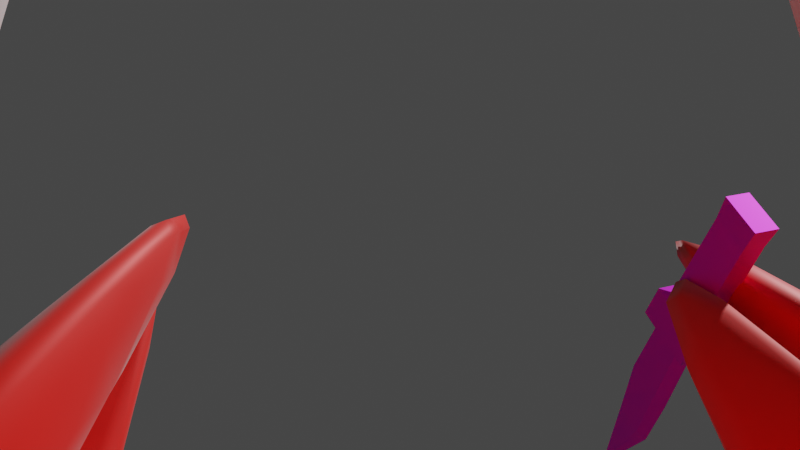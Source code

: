 # Source: stabbycrab.blend  (saved by Blender 2.82.7; exported with 4.5.12 LTS)
import bpy
from mathutils import Matrix  # noqa: F401  (used for matrix-valued properties, if any)

bpy.ops.wm.read_factory_settings(use_empty=True)
scene = bpy.context.scene
scene.name = 'Scene'

# ---- collections
col_collection = bpy.data.collections.new('Collection'); scene.collection.children.link(col_collection)

# ---- images (referenced by path relative to the original .blend; pixels are not part of the script)
import os
ASSET_DIR = os.environ.get("B2B_ASSET_DIR", "")  # directory of the original .blend (textures are referenced by path, not embedded)
HERE = os.path.dirname(os.path.abspath(__file__))  # packed textures are extracted next to this script under _unpacked/

def load_image(name, relpath, width, height, colorspace="sRGB"):
    """Load a texture the original file referenced (path relative to the .blend, or extracted next to this script)."""
    p = next((c for c in (os.path.join(HERE, relpath), os.path.join(ASSET_DIR, relpath)) if relpath and os.path.exists(c)), "")
    if p:
        img = bpy.data.images.load(p, check_existing=True)
        img.name = name
    else:  # same state as the original file: an image datablock whose file is absent (Cycles renders it pink)
        img = bpy.data.images.new(name, width, height)
        img.source = "FILE"
        img.filepath = "//" + (relpath or name)
    img.colorspace_settings.name = colorspace
    return img
img_knife_hilt = load_image('knife_hilt', 'knife_hilt.png', 1024, 1024, 'sRGB')

# ---- materials (node trees are filled in below, after node groups)
mat_crabshell = bpy.data.materials.new('crabshell')
mat_crabshell.use_transparent_shadow = False
mat_material_001 = bpy.data.materials.new('Material.001')
mat_material_001.use_transparent_shadow = False
mat_material_002 = bpy.data.materials.new('Material.002')
mat_material_002.use_transparent_shadow = False
mat_eyebrow = bpy.data.materials.new('Eyebrow')
mat_eyebrow.use_transparent_shadow = False
mat_knife = bpy.data.materials.new('knife')
mat_knife.use_transparent_shadow = False

# ---- material node trees
mat_crabshell.use_nodes = True; mat_crabshell.node_tree.nodes.clear()
_N = mat_crabshell.node_tree.nodes; _L = mat_crabshell.node_tree.links
n0 = _N.new('ShaderNodeOutputMaterial'); n0.name = 'Material Output'; n0.location = (300, 300)
n1 = _N.new('ShaderNodeBsdfPrincipled'); n1.name = 'Principled BSDF'; n1.location = (10, 300)
n1.distribution = 'GGX'
n1.subsurface_method = 'BURLEY'
n1.inputs[0].default_value = (1.0, 0.007629, 0.0, 1.0)
n1.inputs[2].default_value = 0.5333
n1.inputs[3].default_value = 1.45
n1.inputs[13].default_value = 1.0
n1.inputs[14].default_value = (1.0, 0.1234, 0.1167, 1.0)
n1.inputs[24].default_value = 0.2
n1.inputs[27].default_value = (0.0, 0.0, 0.0, 1.0)
n1.inputs[28].default_value = 1.0
_L.new(n1.outputs[0], n0.inputs[0])
n0.is_active_output = True
mat_material_001.use_nodes = True; mat_material_001.node_tree.nodes.clear()
_N = mat_material_001.node_tree.nodes; _L = mat_material_001.node_tree.links
n0 = _N.new('ShaderNodeOutputMaterial'); n0.name = 'Material Output'; n0.location = (300, 300)
n1 = _N.new('ShaderNodeBsdfPrincipled'); n1.name = 'Principled BSDF'; n1.location = (10, 300)
n1.distribution = 'GGX'
n1.subsurface_method = 'BURLEY'
n1.inputs[3].default_value = 1.45
n1.inputs[27].default_value = (0.0, 0.0, 0.0, 1.0)
n1.inputs[28].default_value = 1.0
_L.new(n1.outputs[0], n0.inputs[0])
n0.is_active_output = True
mat_material_002.use_nodes = True; mat_material_002.node_tree.nodes.clear()
_N = mat_material_002.node_tree.nodes; _L = mat_material_002.node_tree.links
n0 = _N.new('ShaderNodeOutputMaterial'); n0.name = 'Material Output'; n0.location = (300, 300)
n1 = _N.new('ShaderNodeBsdfPrincipled'); n1.name = 'Principled BSDF'; n1.location = (10, 300)
n1.distribution = 'GGX'
n1.subsurface_method = 'BURLEY'
n1.inputs[0].default_value = (0.0, 0.0, 0.0, 1.0)
n1.inputs[3].default_value = 1.45
n1.inputs[13].default_value = 0.0
n1.inputs[27].default_value = (0.0, 0.0, 0.0, 1.0)
n1.inputs[28].default_value = 1.0
_L.new(n1.outputs[0], n0.inputs[0])
n0.is_active_output = True
mat_eyebrow.use_nodes = True; mat_eyebrow.node_tree.nodes.clear()
_N = mat_eyebrow.node_tree.nodes; _L = mat_eyebrow.node_tree.links
n0 = _N.new('ShaderNodeOutputMaterial'); n0.name = 'Material Output'; n0.location = (300, 300)
n1 = _N.new('ShaderNodeBsdfPrincipled'); n1.name = 'Principled BSDF'; n1.location = (10, 300)
n1.distribution = 'GGX'
n1.subsurface_method = 'BURLEY'
n1.inputs[0].default_value = (0.009526, 0.00455, 0.0008893, 1.0)
n1.inputs[3].default_value = 1.45
n1.inputs[13].default_value = 0.0
n1.inputs[27].default_value = (0.0, 0.0, 0.0, 1.0)
n1.inputs[28].default_value = 1.0
_L.new(n1.outputs[0], n0.inputs[0])
n0.is_active_output = True
mat_knife.use_nodes = True; mat_knife.node_tree.nodes.clear()
_N = mat_knife.node_tree.nodes; _L = mat_knife.node_tree.links
n0 = _N.new('ShaderNodeOutputMaterial'); n0.name = 'Material Output'; n0.location = (300, 300)
n1 = _N.new('ShaderNodeBsdfPrincipled'); n1.name = 'Principled BSDF'; n1.location = (10, 300)
n1.distribution = 'GGX'
n1.subsurface_method = 'BURLEY'
n1.inputs[1].default_value = 0.75
n1.inputs[3].default_value = 1.45
n1.inputs[13].default_value = 0.8182
n1.inputs[27].default_value = (0.0, 0.0, 0.0, 1.0)
n1.inputs[28].default_value = 1.0
n2 = _N.new('ShaderNodeTexImage'); n2.name = 'Image Texture'; n2.location = (-274, 267)
n2.image = img_knife_hilt
_L.new(n1.outputs[0], n0.inputs[0])
_L.new(n2.outputs[0], n1.inputs[0])
n0.is_active_output = True

# ---- world
world_world = bpy.data.worlds.new('World'); scene.world = world_world
world_world.use_nodes = True; world_world.node_tree.nodes.clear()
_N = world_world.node_tree.nodes; _L = world_world.node_tree.links
n0 = _N.new('ShaderNodeOutputWorld'); n0.name = 'World Output'; n0.location = (300, 300)
n1 = _N.new('ShaderNodeBackground'); n1.name = 'Background'; n1.location = (10, 300)
n1.inputs[0].default_value = (0.05088, 0.05088, 0.05088, 1.0)
_L.new(n1.outputs[0], n0.inputs[0])
n0.is_active_output = True
world_world.color = (0.05088, 0.05088, 0.05088)
world_world.use_sun_shadow = False
world_world.sun_shadow_jitter_overblur = 0.0

# ---- cameras
cam_camera = bpy.data.cameras.new('Camera')
cam_camera.clip_end = 100.0
cam_camera.lens = 44.0
cam_camera.ortho_scale = 7.314

# ---- meshes
me_cube_001 = bpy.data.meshes.new('Cube.001')
me_cube_001.from_pydata([(-0.8595, -0.8599, -0.9582), (-0.2463, -0.2405, 0.8193), (-0.8558, 0.8558, -0.9545), (-0.2463, 0.2463, 0.8193), (0.8597, -0.8597, -0.9584), (0.2405, -0.2405, 0.8193), (0.8599, 0.8595, -0.9582), (0.2405, 0.2463, 0.8193), (-0.9206, -0.9239, -0.6896), (-0.8986, 0.8986, -0.6673), (0.9239, 0.9206, -0.6896), (0.922, -0.922, -0.691), (-0.8821, -0.8773, -0.2593), (-0.8794, 0.8794, -0.2565), (0.8773, 0.8821, -0.2593), (0.8771, -0.8771, -0.2594), (-0.6604, -0.6546, 0.3556), (-0.6602, 0.6602, 0.3558), (0.6546, 0.6604, 0.3556), (0.6546, -0.6546, 0.3556), (-1.109, -0.002122, -0.9663), (-0.3028, 0.003505, 0.8361), (1.111, -3.319e-05, -0.9679), (0.2958, 0.003506, 0.8361), (1.287, 0.0002333, -0.6913), (-1.271, -0.01649, -0.6781), (1.229, 0.003131, -0.2594), (-1.233, 0.001082, -0.2578), (0.9155, 0.003479, 0.3563), (-0.9224, 0.003388, 0.3564), (0.002122, 1.109, -0.9663), (-0.003505, 0.3028, 0.8361), (3.319e-05, -1.111, -0.9679), (-0.003506, -0.2958, 0.8361), (-0.0002333, -1.287, -0.6913), (0.01649, 1.271, -0.6781), (-0.003131, -1.229, -0.2594), (-0.001082, 1.233, -0.2578), (-0.003479, -0.9155, 0.3563), (-0.003388, 0.9224, 0.3564), (-0.003656, 0.003656, 0.8839), (0.0002244, -0.0002244, -0.9949)], [], [(29, 21, 3, 17), (39, 31, 7, 18), (28, 23, 5, 19), (38, 33, 1, 16), (41, 22, 4, 32), (40, 21, 1, 33), (32, 34, 8, 0), (22, 24, 11, 4), (30, 35, 10, 6), (20, 25, 9, 2), (34, 36, 12, 8), (24, 26, 15, 11), (35, 37, 14, 10), (25, 27, 13, 9), (36, 38, 16, 12), (26, 28, 19, 15), (37, 39, 18, 14), (27, 29, 17, 13), (12, 16, 29, 27), (14, 18, 28, 26), (8, 12, 27, 25), (10, 14, 26, 24), (0, 8, 25, 20), (6, 10, 24, 22), (31, 3, 21, 40), (30, 6, 22, 41), (18, 7, 23, 28), (16, 1, 21, 29), (2, 30, 41, 20), (7, 31, 40, 23), (13, 17, 39, 37), (15, 19, 38, 36), (9, 13, 37, 35), (11, 15, 36, 34), (2, 9, 35, 30), (4, 11, 34, 32), (23, 40, 33, 5), (20, 41, 32, 0), (19, 5, 33, 38), (17, 3, 31, 39)])
me_cube_001.polygons.foreach_set('use_smooth', [True] * 40)
_uv = me_cube_001.uv_layers.new(name='UVMap')
_uv.uv.foreach_set('vector', [0.5365, 0.125, 0.625, 0.125, 0.625, 0.25, 0.5365, 0.25, 0.5365, 0.375, 0.625, 0.375, 0.625, 0.5, 0.5365, 0.5, 0.5365, 0.625, 0.625, 0.625, 0.625, 0.75, 0.5365, 0.75, 0.5365, 0.875, 0.625, 0.875, 0.625, 1.0, 0.5365, 1.0, 0.25, 0.625, 0.375, 0.625, 0.375, 0.75, 0.25, 0.75, 0.75, 0.625, 0.875, 0.625, 0.875, 0.75, 0.75, 0.75, 0.375, 0.875, 0.4116, 0.875, 0.4116, 1.0, 0.375, 1.0, 0.375, 0.625, 0.4116, 0.625, 0.4116, 0.75, 0.375, 0.75, 0.375, 0.375, 0.4116, 0.375, 0.4116, 0.5, 0.375, 0.5, 0.375, 0.125, 0.4116, 0.125, 0.4116, 0.25, 0.375, 0.25, 0.4116, 0.875, 0.4621, 0.875, 0.4621, 1.0, 0.4116, 1.0, 0.4116, 0.625, 0.4621, 0.625, 0.4621, 0.75, 0.4116, 0.75, 0.4116, 0.375, 0.4621, 0.375, 0.4621, 0.5, 0.4116, 0.5, 0.4116, 0.125, 0.4621, 0.125, 0.4621, 0.25, 0.4116, 0.25, 0.4621, 0.875, 0.5365, 0.875, 0.5365, 1.0, 0.4621, 1.0, 0.4621, 0.625, 0.5365, 0.625, 0.5365, 0.75, 0.4621, 0.75, 0.4621, 0.375, 0.5365, 0.375, 0.5365, 0.5, 0.4621, 0.5, 0.4621, 0.125, 0.5365, 0.125, 0.5365, 0.25, 0.4621, 0.25, 0.4621, 0.0, 0.5365, 0.0, 0.5365, 0.125, 0.4621, 0.125, 0.4621, 0.5, 0.5365, 0.5, 0.5365, 0.625, 0.4621, 0.625, 0.4116, 0.0, 0.4621, 0.0, 0.4621, 0.125, 0.4116, 0.125, 0.4116, 0.5, 0.4621, 0.5, 0.4621, 0.625, 0.4116, 0.625, 0.375, 0.0, 0.4116, 0.0, 0.4116, 0.125, 0.375, 0.125, 0.375, 0.5, 0.4116, 0.5, 0.4116, 0.625, 0.375, 0.625, 0.75, 0.5, 0.875, 0.5, 0.875, 0.625, 0.75, 0.625, 0.25, 0.5, 0.375, 0.5, 0.375, 0.625, 0.25, 0.625, 0.5365, 0.5, 0.625, 0.5, 0.625, 0.625, 0.5365, 0.625, 0.5365, 0.0, 0.625, 0.0, 0.625, 0.125, 0.5365, 0.125, 0.125, 0.5, 0.25, 0.5, 0.25, 0.625, 0.125, 0.625, 0.625, 0.5, 0.75, 0.5, 0.75, 0.625, 0.625, 0.625, 0.4621, 0.25, 0.5365, 0.25, 0.5365, 0.375, 0.4621, 0.375, 0.4621, 0.75, 0.5365, 0.75, 0.5365, 0.875, 0.4621, 0.875, 0.4116, 0.25, 0.4621, 0.25, 0.4621, 0.375, 0.4116, 0.375, 0.4116, 0.75, 0.4621, 0.75, 0.4621, 0.875, 0.4116, 0.875, 0.375, 0.25, 0.4116, 0.25, 0.4116, 0.375, 0.375, 0.375, 0.375, 0.75, 0.4116, 0.75, 0.4116, 0.875, 0.375, 0.875, 0.625, 0.625, 0.75, 0.625, 0.75, 0.75, 0.625, 0.75, 0.125, 0.625, 0.25, 0.625, 0.25, 0.75, 0.125, 0.75, 0.5365, 0.75, 0.625, 0.75, 0.625, 0.875, 0.5365, 0.875, 0.5365, 0.25, 0.625, 0.25, 0.625, 0.375, 0.5365, 0.375])
me_cube_001.materials.append(mat_crabshell)
me_cube_001.use_remesh_fix_poles = True
me_cube_001.use_remesh_preserve_attributes = False
me_cube_001.use_mirror_vertex_groups = False
me_cube_001.update()
me_cube_001.normals_split_custom_set([tuple(v) for v in zip(*[iter([-0.7939, 0.0008981, 0.6081, -0.4107, 0.03734, 0.911, -0.339, 0.3371, 0.8783, -0.5596, 0.5596, 0.6113, -0.0008981, 0.7939, 0.6081, 0.03688, 0.4107, 0.911, 0.3369, 0.3386, 0.8786, 0.5589, 0.5586, 0.6129, 0.7932, 0.0002893, 0.609, 0.4104, -0.03604, 0.9112, 0.3392, -0.336, 0.8787, 0.5585, -0.5585, 0.6133, -0.0002894, -0.7932, 0.609, -0.03649, -0.4104, 0.9112, -0.3362, -0.3395, 0.8785, -0.5586, -0.5589, 0.6129, -0.0009723, 0.0009723, -1.0, 0.6201, 0.1314, -0.7735, 0.3923, -0.3923, -0.832, -0.1314, -0.6201, -0.7735, -0.0002312, 0.0002311, 1.0, -0.4107, 0.03734, 0.911, -0.3362, -0.3395, 0.8785, -0.03649, -0.4104, 0.9112, -0.1314, -0.6201, -0.7735, 0.02538, -0.99, -0.1389, -0.7027, -0.6909, -0.17, -0.5358, -0.4012, -0.7429, 0.6201, 0.1314, -0.7735, 0.9897, 0.02355, -0.1413, 0.6912, -0.7064, -0.1522, 0.3923, -0.3923, -0.832, 0.1225, 0.5853, -0.8015, 0.0009772, 0.9886, -0.1504, 0.7034, 0.6972, -0.1383, 0.5286, 0.4107, -0.7429, -0.6063, 0.1561, -0.7798, -0.9922, -0.002341, -0.1242, -0.6998, 0.6998, -0.1435, -0.4123, 0.5785, -0.7039, 0.02538, -0.99, -0.1389, -0.0008555, -0.9576, 0.2882, -0.6793, -0.6753, 0.2872, -0.7027, -0.6909, -0.17, 0.9897, 0.02355, -0.1413, 0.9571, 0.0008482, 0.2899, 0.6763, -0.6763, 0.292, 0.6912, -0.7064, -0.1522, 0.0009772, 0.9886, -0.1504, -0.008589, 0.9625, 0.2711, 0.676, 0.68, 0.2839, 0.7034, 0.6972, -0.1383, -0.9922, -0.002341, -0.1242, -0.9654, 0.008623, 0.2607, -0.6837, 0.6837, 0.2549, -0.6998, 0.6998, -0.1435, -0.0008555, -0.9576, 0.2882, -0.0002894, -0.7932, 0.609, -0.5586, -0.5589, 0.6129, -0.6793, -0.6753, 0.2872, 0.9571, 0.0008482, 0.2899, 0.7932, 0.0002893, 0.609, 0.5585, -0.5585, 0.6133, 0.6763, -0.6763, 0.292, -0.008589, 0.9625, 0.2711, -0.0008981, 0.7939, 0.6081, 0.5589, 0.5586, 0.6129, 0.676, 0.68, 0.2839, -0.9654, 0.008623, 0.2607, -0.7939, 0.0008981, 0.6081, -0.5596, 0.5596, 0.6113, -0.6837, 0.6837, 0.2549, -0.6793, -0.6753, 0.2872, -0.5586, -0.5589, 0.6129, -0.7939, 0.0008981, 0.6081, -0.9654, 0.008623, 0.2607, 0.676, 0.68, 0.2839, 0.5589, 0.5586, 0.6129, 0.7932, 0.0002893, 0.609, 0.9571, 0.0008482, 0.2899, -0.7027, -0.6909, -0.17, -0.6793, -0.6753, 0.2872, -0.9654, 0.008623, 0.2607, -0.9922, -0.002341, -0.1242, 0.7034, 0.6972, -0.1383, 0.676, 0.68, 0.2839, 0.9571, 0.0008482, 0.2899, 0.9897, 0.02355, -0.1413, -0.5358, -0.4012, -0.7429, -0.7027, -0.6909, -0.17, -0.9922, -0.002341, -0.1242, -0.6063, 0.1561, -0.7798, 0.5286, 0.4107, -0.7429, 0.7034, 0.6972, -0.1383, 0.9897, 0.02355, -0.1413, 0.6201, 0.1314, -0.7735, 0.03688, 0.4107, 0.911, -0.339, 0.3371, 0.8783, -0.4107, 0.03734, 0.911, -0.0002312, 0.0002311, 1.0, 0.1225, 0.5853, -0.8015, 0.5286, 0.4107, -0.7429, 0.6201, 0.1314, -0.7735, -0.0009723, 0.0009723, -1.0, 0.5589, 0.5586, 0.6129, 0.3369, 0.3386, 0.8786, 0.4104, -0.03604, 0.9112, 0.7932, 0.0002893, 0.609, -0.5586, -0.5589, 0.6129, -0.3362, -0.3395, 0.8785, -0.4107, 0.03734, 0.911, -0.7939, 0.0008981, 0.6081, -0.4123, 0.5785, -0.7039, 0.1225, 0.5853, -0.8015, -0.0009723, 0.0009723, -1.0, -0.6063, 0.1561, -0.7798, 0.3369, 0.3386, 0.8786, 0.03688, 0.4107, 0.911, -0.0002312, 0.0002311, 1.0, 0.4104, -0.03604, 0.9112, -0.6837, 0.6837, 0.2549, -0.5596, 0.5596, 0.6113, -0.0008981, 0.7939, 0.6081, -0.008589, 0.9625, 0.2711, 0.6763, -0.6763, 0.292, 0.5585, -0.5585, 0.6133, -0.0002894, -0.7932, 0.609, -0.0008555, -0.9576, 0.2882, -0.6998, 0.6998, -0.1435, -0.6837, 0.6837, 0.2549, -0.008589, 0.9625, 0.2711, 0.0009772, 0.9886, -0.1504, 0.6912, -0.7064, -0.1522, 0.6763, -0.6763, 0.292, -0.0008555, -0.9576, 0.2882, 0.02538, -0.99, -0.1389, -0.4123, 0.5785, -0.7039, -0.6998, 0.6998, -0.1435, 0.0009772, 0.9886, -0.1504, 0.1225, 0.5853, -0.8015, 0.3923, -0.3923, -0.832, 0.6912, -0.7064, -0.1522, 0.02538, -0.99, -0.1389, -0.1314, -0.6201, -0.7735, 0.4104, -0.03604, 0.9112, -0.0002312, 0.0002311, 1.0, -0.03649, -0.4104, 0.9112, 0.3392, -0.336, 0.8787, -0.6063, 0.1561, -0.7798, -0.0009723, 0.0009723, -1.0, -0.1314, -0.6201, -0.7735, -0.5358, -0.4012, -0.7429, 0.5585, -0.5585, 0.6133, 0.3392, -0.336, 0.8787, -0.03649, -0.4104, 0.9112, -0.0002894, -0.7932, 0.609, -0.5596, 0.5596, 0.6113, -0.339, 0.3371, 0.8783, 0.03688, 0.4107, 0.911, -0.0008981, 0.7939, 0.6081])] * 3)])
me_cube_002 = bpy.data.meshes.new('Cube.002')
me_cube_002.from_pydata([(-0.3246, -0.4446, -0.8421), (0.2158, -1.17, 0.9805), (-0.3246, 0.2071, -0.8421), (0.2158, -0.003911, 0.9805), (0.3271, -0.4446, -0.8421), (1.381, -1.17, 0.9805), (0.3271, 0.2071, -0.8421), (1.381, -0.003911, 0.9805), (-0.2367, -0.7994, -0.6009), (-0.2367, 0.07327, -0.6009), (0.636, 0.07327, -0.6009), (0.636, -0.7994, -0.6009), (0.01276, -1.291, 0.3003), (0.01276, 0.1265, 0.3003), (1.43, 0.1265, 0.3003), (1.43, -1.291, 0.3003), (0.1281, -1.243, 0.7428), (0.1281, 0.0784, 0.7428), (1.449, 0.0784, 0.7428), (1.449, -1.243, 0.7428), (-0.1128, 0.06098, -0.1907), (1.115, 0.06098, -0.1907), (1.115, -1.167, -0.1907), (-0.1128, -1.167, -0.1907), (0.02773, 0.1974, -0.8816), (0.7797, 0.02074, 0.9945), (0.02773, -0.4572, -0.8816), (0.7797, -1.177, 0.9945), (0.2183, -0.9647, -0.6009), (0.2183, 0.2815, -0.6009), (0.6996, -1.593, 0.3003), (0.6996, 0.4372, 0.3003), (0.7797, -1.536, 0.7428), (0.7797, 0.3801, 0.7428), (0.4933, 0.3284, -0.1907), (0.4933, -1.415, -0.1907), (-0.2996, -0.1299, -0.8816), (0.1809, -0.578, 0.9945), (0.355, -0.1299, -0.8816), (1.378, -0.578, 0.9945), (0.8414, -0.3416, -0.6009), (-0.4048, -0.3416, -0.6009), (1.715, -0.5778, 0.3003), (-0.3154, -0.5778, 0.3003), (1.738, -0.578, 0.7428), (-0.1784, -0.578, 0.7428), (-0.3783, -0.5432, -0.1907), (1.365, -0.5432, -0.1907), (0.8095, -0.5918, 1.037), (-0.09216, 0.08349, -1.0)], [], [(45, 37, 3, 17), (33, 25, 7, 18), (44, 39, 5, 19), (32, 27, 1, 16), (49, 38, 4, 26), (48, 37, 1, 27), (26, 28, 8, 0), (38, 40, 11, 4), (24, 29, 10, 6), (36, 41, 9, 2), (35, 30, 12, 23), (47, 42, 15, 22), (34, 31, 14, 21), (46, 43, 13, 20), (30, 32, 16, 12), (42, 44, 19, 15), (31, 33, 18, 14), (43, 45, 17, 13), (41, 46, 20, 9), (29, 34, 21, 10), (40, 47, 22, 11), (28, 35, 23, 8), (11, 22, 35, 28), (9, 20, 34, 29), (13, 17, 33, 31), (15, 19, 32, 30), (20, 13, 31, 34), (22, 15, 30, 35), (2, 9, 29, 24), (4, 11, 28, 26), (39, 48, 27, 5), (36, 49, 26, 0), (19, 5, 27, 32), (17, 3, 25, 33), (2, 24, 49, 36), (7, 25, 48, 39), (10, 21, 47, 40), (8, 23, 46, 41), (12, 16, 45, 43), (14, 18, 44, 42), (23, 12, 43, 46), (21, 14, 42, 47), (0, 8, 41, 36), (6, 10, 40, 38), (25, 3, 37, 48), (24, 6, 38, 49), (18, 7, 39, 44), (16, 1, 37, 45)])
me_cube_002.polygons.foreach_set('use_smooth', [True] * 48)
_uv = me_cube_002.uv_layers.new(name='UVMap')
_uv.uv.foreach_set('vector', [0.6072, 0.125, 0.625, 0.125, 0.625, 0.25, 0.6072, 0.25, 0.6072, 0.375, 0.625, 0.375, 0.625, 0.5, 0.6072, 0.5, 0.6072, 0.625, 0.625, 0.625, 0.625, 0.75, 0.6072, 0.75, 0.6072, 0.875, 0.625, 0.875, 0.625, 1.0, 0.6072, 1.0, 0.25, 0.625, 0.375, 0.625, 0.375, 0.75, 0.25, 0.75, 0.75, 0.625, 0.875, 0.625, 0.875, 0.75, 0.75, 0.75, 0.375, 0.875, 0.409, 0.875, 0.409, 1.0, 0.375, 1.0, 0.375, 0.625, 0.409, 0.625, 0.409, 0.75, 0.375, 0.75, 0.375, 0.375, 0.409, 0.375, 0.409, 0.5, 0.375, 0.5, 0.375, 0.125, 0.409, 0.125, 0.409, 0.25, 0.375, 0.25, 0.4336, 0.875, 0.5252, 0.875, 0.5252, 1.0, 0.4336, 1.0, 0.4336, 0.625, 0.5252, 0.625, 0.5252, 0.75, 0.4336, 0.75, 0.4336, 0.375, 0.5252, 0.375, 0.5252, 0.5, 0.4336, 0.5, 0.4336, 0.125, 0.5252, 0.125, 0.5252, 0.25, 0.4336, 0.25, 0.5252, 0.875, 0.6072, 0.875, 0.6072, 1.0, 0.5252, 1.0, 0.5252, 0.625, 0.6072, 0.625, 0.6072, 0.75, 0.5252, 0.75, 0.5252, 0.375, 0.6072, 0.375, 0.6072, 0.5, 0.5252, 0.5, 0.5252, 0.125, 0.6072, 0.125, 0.6072, 0.25, 0.5252, 0.25, 0.409, 0.125, 0.4336, 0.125, 0.4336, 0.25, 0.409, 0.25, 0.409, 0.375, 0.4336, 0.375, 0.4336, 0.5, 0.409, 0.5, 0.409, 0.625, 0.4336, 0.625, 0.4336, 0.75, 0.409, 0.75, 0.409, 0.875, 0.4336, 0.875, 0.4336, 1.0, 0.409, 1.0, 0.409, 0.75, 0.4336, 0.75, 0.4336, 0.875, 0.409, 0.875, 0.409, 0.25, 0.4336, 0.25, 0.4336, 0.375, 0.409, 0.375, 0.5252, 0.25, 0.6072, 0.25, 0.6072, 0.375, 0.5252, 0.375, 0.5252, 0.75, 0.6072, 0.75, 0.6072, 0.875, 0.5252, 0.875, 0.4336, 0.25, 0.5252, 0.25, 0.5252, 0.375, 0.4336, 0.375, 0.4336, 0.75, 0.5252, 0.75, 0.5252, 0.875, 0.4336, 0.875, 0.375, 0.25, 0.409, 0.25, 0.409, 0.375, 0.375, 0.375, 0.375, 0.75, 0.409, 0.75, 0.409, 0.875, 0.375, 0.875, 0.625, 0.625, 0.75, 0.625, 0.75, 0.75, 0.625, 0.75, 0.125, 0.625, 0.25, 0.625, 0.25, 0.75, 0.125, 0.75, 0.6072, 0.75, 0.625, 0.75, 0.625, 0.875, 0.6072, 0.875, 0.6072, 0.25, 0.625, 0.25, 0.625, 0.375, 0.6072, 0.375, 0.125, 0.5, 0.25, 0.5, 0.25, 0.625, 0.125, 0.625, 0.625, 0.5, 0.75, 0.5, 0.75, 0.625, 0.625, 0.625, 0.409, 0.5, 0.4336, 0.5, 0.4336, 0.625, 0.409, 0.625, 0.409, 0.0, 0.4336, 0.0, 0.4336, 0.125, 0.409, 0.125, 0.5252, 0.0, 0.6072, 0.0, 0.6072, 0.125, 0.5252, 0.125, 0.5252, 0.5, 0.6072, 0.5, 0.6072, 0.625, 0.5252, 0.625, 0.4336, 0.0, 0.5252, 0.0, 0.5252, 0.125, 0.4336, 0.125, 0.4336, 0.5, 0.5252, 0.5, 0.5252, 0.625, 0.4336, 0.625, 0.375, 0.0, 0.409, 0.0, 0.409, 0.125, 0.375, 0.125, 0.375, 0.5, 0.409, 0.5, 0.409, 0.625, 0.375, 0.625, 0.75, 0.5, 0.875, 0.5, 0.875, 0.625, 0.75, 0.625, 0.25, 0.5, 0.375, 0.5, 0.375, 0.625, 0.25, 0.625, 0.6072, 0.5, 0.625, 0.5, 0.625, 0.625, 0.6072, 0.625, 0.6072, 0.0, 0.625, 0.0, 0.625, 0.125, 0.6072, 0.125])
me_cube_002.materials.append(mat_crabshell)
me_cube_002.use_remesh_fix_poles = True
me_cube_002.use_remesh_preserve_attributes = False
me_cube_002.use_mirror_vertex_groups = False
me_cube_002.update()
me_cube_004 = bpy.data.meshes.new('Cube.004')
me_cube_004.from_pydata([(-0.6166, -0.6166, -0.6166), (-0.6166, -0.6166, 0.6166), (-0.6166, 0.6166, -0.6166), (-0.6166, 0.6166, 0.6166), (0.6166, -0.6166, -0.6166), (0.6166, -0.6166, 0.6166), (0.6166, 0.6166, -0.6166), (0.6166, 0.6166, 0.6166), (-0.7125, -0.7125, 0.0), (-0.7125, 0.7125, 0.0), (0.7125, 0.7125, 0.0), (0.7125, -0.7125, 0.0), (0.0, 0.7125, -0.7125), (0.0, 0.7125, 0.7125), (0.0, -0.7125, -0.7125), (0.0, -0.7125, 0.7125), (0.0, -1.0, 0.0), (0.0, 1.0, 0.0), (-0.7125, 0.0, -0.7125), (-0.7125, 0.0, 0.7125), (0.7125, 0.0, -0.7125), (0.7125, 0.0, 0.7125), (1.0, 0.0, 0.0), (-1.0, 0.0, 0.0), (0.0, 0.0, 1.0), (0.0, 0.0, -1.0)], [], [(23, 19, 3, 9), (17, 13, 7, 10), (22, 21, 5, 11), (16, 15, 1, 8), (25, 20, 4, 14), (24, 19, 1, 15), (14, 16, 8, 0), (20, 22, 11, 4), (12, 17, 10, 6), (18, 23, 9, 2), (2, 9, 17, 12), (4, 11, 16, 14), (21, 24, 15, 5), (18, 25, 14, 0), (11, 5, 15, 16), (9, 3, 13, 17), (2, 12, 25, 18), (7, 13, 24, 21), (0, 8, 23, 18), (6, 10, 22, 20), (13, 3, 19, 24), (12, 6, 20, 25), (10, 7, 21, 22), (8, 1, 19, 23)])
me_cube_004.polygons.foreach_set('use_smooth', [True] * 24)
_uv = me_cube_004.uv_layers.new(name='UVMap')
_uv.uv.foreach_set('vector', [0.5, 0.125, 0.625, 0.125, 0.625, 0.25, 0.5, 0.25, 0.5, 0.375, 0.625, 0.375, 0.625, 0.5, 0.5, 0.5, 0.5, 0.625, 0.625, 0.625, 0.625, 0.75, 0.5, 0.75, 0.5, 0.875, 0.625, 0.875, 0.625, 1.0, 0.5, 1.0, 0.25, 0.625, 0.375, 0.625, 0.375, 0.75, 0.25, 0.75, 0.75, 0.625, 0.875, 0.625, 0.875, 0.75, 0.75, 0.75, 0.375, 0.875, 0.5, 0.875, 0.5, 1.0, 0.375, 1.0, 0.375, 0.625, 0.5, 0.625, 0.5, 0.75, 0.375, 0.75, 0.375, 0.375, 0.5, 0.375, 0.5, 0.5, 0.375, 0.5, 0.375, 0.125, 0.5, 0.125, 0.5, 0.25, 0.375, 0.25, 0.375, 0.25, 0.5, 0.25, 0.5, 0.375, 0.375, 0.375, 0.375, 0.75, 0.5, 0.75, 0.5, 0.875, 0.375, 0.875, 0.625, 0.625, 0.75, 0.625, 0.75, 0.75, 0.625, 0.75, 0.125, 0.625, 0.25, 0.625, 0.25, 0.75, 0.125, 0.75, 0.5, 0.75, 0.625, 0.75, 0.625, 0.875, 0.5, 0.875, 0.5, 0.25, 0.625, 0.25, 0.625, 0.375, 0.5, 0.375, 0.125, 0.5, 0.25, 0.5, 0.25, 0.625, 0.125, 0.625, 0.625, 0.5, 0.75, 0.5, 0.75, 0.625, 0.625, 0.625, 0.375, 0.0, 0.5, 0.0, 0.5, 0.125, 0.375, 0.125, 0.375, 0.5, 0.5, 0.5, 0.5, 0.625, 0.375, 0.625, 0.75, 0.5, 0.875, 0.5, 0.875, 0.625, 0.75, 0.625, 0.25, 0.5, 0.375, 0.5, 0.375, 0.625, 0.25, 0.625, 0.5, 0.5, 0.625, 0.5, 0.625, 0.625, 0.5, 0.625, 0.5, 0.0, 0.625, 0.0, 0.625, 0.125, 0.5, 0.125])
me_cube_004.materials.append(mat_material_001)
me_cube_004.use_remesh_fix_poles = True
me_cube_004.use_remesh_preserve_attributes = False
me_cube_004.use_mirror_vertex_groups = False
me_cube_004.update()
me_cube_005 = bpy.data.meshes.new('Cube.005')
me_cube_005.from_pydata([(-0.6166, -0.6166, -0.6166), (-0.6166, -0.6166, 0.6166), (-0.6166, 0.6166, -0.6166), (-0.6166, 0.6166, 0.6166), (0.6166, -0.6166, -0.6166), (0.6166, -0.6166, 0.6166), (0.6166, 0.6166, -0.6166), (0.6166, 0.6166, 0.6166), (-0.7125, -0.7125, 0.0), (-0.7125, 0.7125, 0.0), (0.7125, 0.7125, 0.0), (0.7125, -0.7125, 0.0), (0.0, 0.7125, -0.7125), (0.0, 0.7125, 0.7125), (0.0, -0.7125, -0.7125), (0.0, -0.7125, 0.7125), (0.0, -1.0, 0.0), (0.0, 1.0, 0.0), (-0.7125, 0.0, -0.7125), (-0.7125, 0.0, 0.7125), (0.7125, 0.0, -0.7125), (0.7125, 0.0, 0.7125), (1.0, 0.0, 0.0), (-1.0, 0.0, 0.0), (0.0, 0.0, 1.0), (0.0, 0.0, -1.0)], [], [(23, 19, 3, 9), (17, 13, 7, 10), (22, 21, 5, 11), (16, 15, 1, 8), (25, 20, 4, 14), (24, 19, 1, 15), (14, 16, 8, 0), (20, 22, 11, 4), (12, 17, 10, 6), (18, 23, 9, 2), (2, 9, 17, 12), (4, 11, 16, 14), (21, 24, 15, 5), (18, 25, 14, 0), (11, 5, 15, 16), (9, 3, 13, 17), (2, 12, 25, 18), (7, 13, 24, 21), (0, 8, 23, 18), (6, 10, 22, 20), (13, 3, 19, 24), (12, 6, 20, 25), (10, 7, 21, 22), (8, 1, 19, 23)])
me_cube_005.polygons.foreach_set('use_smooth', [True] * 24)
_uv = me_cube_005.uv_layers.new(name='UVMap')
_uv.uv.foreach_set('vector', [0.5, 0.125, 0.625, 0.125, 0.625, 0.25, 0.5, 0.25, 0.5, 0.375, 0.625, 0.375, 0.625, 0.5, 0.5, 0.5, 0.5, 0.625, 0.625, 0.625, 0.625, 0.75, 0.5, 0.75, 0.5, 0.875, 0.625, 0.875, 0.625, 1.0, 0.5, 1.0, 0.25, 0.625, 0.375, 0.625, 0.375, 0.75, 0.25, 0.75, 0.75, 0.625, 0.875, 0.625, 0.875, 0.75, 0.75, 0.75, 0.375, 0.875, 0.5, 0.875, 0.5, 1.0, 0.375, 1.0, 0.375, 0.625, 0.5, 0.625, 0.5, 0.75, 0.375, 0.75, 0.375, 0.375, 0.5, 0.375, 0.5, 0.5, 0.375, 0.5, 0.375, 0.125, 0.5, 0.125, 0.5, 0.25, 0.375, 0.25, 0.375, 0.25, 0.5, 0.25, 0.5, 0.375, 0.375, 0.375, 0.375, 0.75, 0.5, 0.75, 0.5, 0.875, 0.375, 0.875, 0.625, 0.625, 0.75, 0.625, 0.75, 0.75, 0.625, 0.75, 0.125, 0.625, 0.25, 0.625, 0.25, 0.75, 0.125, 0.75, 0.5, 0.75, 0.625, 0.75, 0.625, 0.875, 0.5, 0.875, 0.5, 0.25, 0.625, 0.25, 0.625, 0.375, 0.5, 0.375, 0.125, 0.5, 0.25, 0.5, 0.25, 0.625, 0.125, 0.625, 0.625, 0.5, 0.75, 0.5, 0.75, 0.625, 0.625, 0.625, 0.375, 0.0, 0.5, 0.0, 0.5, 0.125, 0.375, 0.125, 0.375, 0.5, 0.5, 0.5, 0.5, 0.625, 0.375, 0.625, 0.75, 0.5, 0.875, 0.5, 0.875, 0.625, 0.75, 0.625, 0.25, 0.5, 0.375, 0.5, 0.375, 0.625, 0.25, 0.625, 0.5, 0.5, 0.625, 0.5, 0.625, 0.625, 0.5, 0.625, 0.5, 0.0, 0.625, 0.0, 0.625, 0.125, 0.5, 0.125])
me_cube_005.materials.append(mat_material_002)
me_cube_005.use_remesh_fix_poles = True
me_cube_005.use_remesh_preserve_attributes = False
me_cube_005.use_mirror_vertex_groups = False
me_cube_005.update()
me_cube_006 = bpy.data.meshes.new('Cube.006')
me_cube_006.from_pydata([(0.3821, -0.9934, -0.8554), (0.3821, -0.9934, -0.2913), (0.4324, 0.5469, -0.6844), (0.4324, 0.5469, -0.2263), (0.9461, -0.9934, -0.8554), (0.9461, -0.9934, -0.2913), (0.8905, 0.5469, -0.6844), (0.8905, 0.5469, -0.2263), (0.3747, -0.1963, -0.3174), (0.3654, -1.042, -0.5901), (0.3747, -0.1963, 0.2554), (0.4239, 0.5905, -0.4651), (0.6615, 0.5905, -0.7027), (0.6615, 0.5905, -0.2275), (0.8991, 0.5905, -0.4651), (0.9476, -0.1963, -0.3174), (0.9476, -0.1963, 0.2554), (0.9633, -1.042, -0.5901), (0.6643, -1.042, -0.8891), (0.6643, -1.042, -0.2912), (0.6612, -0.1963, 0.3061), (0.6612, -0.1963, -0.3681), (0.665, -1.188, -0.6406), (0.9983, -0.1963, -0.031), (0.6617, 0.7214, -0.4944), (0.324, -0.1963, -0.031)], [], [(25, 10, 3, 11), (24, 13, 7, 14), (23, 16, 5, 17), (22, 19, 1, 9), (21, 15, 4, 18), (20, 10, 1, 19), (16, 20, 19, 5), (7, 13, 20, 16), (13, 3, 10, 20), (8, 21, 18, 0), (2, 12, 21, 8), (12, 6, 15, 21), (18, 22, 9, 0), (4, 17, 22, 18), (17, 5, 19, 22), (15, 23, 17, 4), (6, 14, 23, 15), (14, 7, 16, 23), (12, 24, 14, 6), (2, 11, 24, 12), (11, 3, 13, 24), (8, 25, 11, 2), (0, 9, 25, 8), (9, 1, 10, 25)])
me_cube_006.polygons.foreach_set('use_smooth', [True] * 24)
_uv = me_cube_006.uv_layers.new(name='UVMap')
_uv.uv.foreach_set('vector', [0.5, 0.125, 0.625, 0.125, 0.625, 0.25, 0.5, 0.25, 0.5, 0.375, 0.625, 0.375, 0.625, 0.5, 0.5, 0.5, 0.5, 0.625, 0.625, 0.625, 0.625, 0.75, 0.5, 0.75, 0.5, 0.875, 0.625, 0.875, 0.625, 1.0, 0.5, 1.0, 0.25, 0.625, 0.375, 0.625, 0.375, 0.75, 0.25, 0.75, 0.75, 0.625, 0.875, 0.625, 0.875, 0.75, 0.75, 0.75, 0.625, 0.625, 0.75, 0.625, 0.75, 0.75, 0.625, 0.75, 0.625, 0.5, 0.75, 0.5, 0.75, 0.625, 0.625, 0.625, 0.75, 0.5, 0.875, 0.5, 0.875, 0.625, 0.75, 0.625, 0.125, 0.625, 0.25, 0.625, 0.25, 0.75, 0.125, 0.75, 0.125, 0.5, 0.25, 0.5, 0.25, 0.625, 0.125, 0.625, 0.25, 0.5, 0.375, 0.5, 0.375, 0.625, 0.25, 0.625, 0.375, 0.875, 0.5, 0.875, 0.5, 1.0, 0.375, 1.0, 0.375, 0.75, 0.5, 0.75, 0.5, 0.875, 0.375, 0.875, 0.5, 0.75, 0.625, 0.75, 0.625, 0.875, 0.5, 0.875, 0.375, 0.625, 0.5, 0.625, 0.5, 0.75, 0.375, 0.75, 0.375, 0.5, 0.5, 0.5, 0.5, 0.625, 0.375, 0.625, 0.5, 0.5, 0.625, 0.5, 0.625, 0.625, 0.5, 0.625, 0.375, 0.375, 0.5, 0.375, 0.5, 0.5, 0.375, 0.5, 0.375, 0.25, 0.5, 0.25, 0.5, 0.375, 0.375, 0.375, 0.5, 0.25, 0.625, 0.25, 0.625, 0.375, 0.5, 0.375, 0.375, 0.125, 0.5, 0.125, 0.5, 0.25, 0.375, 0.25, 0.375, 0.0, 0.5, 0.0, 0.5, 0.125, 0.375, 0.125, 0.5, 0.0, 0.625, 0.0, 0.625, 0.125, 0.5, 0.125])
me_cube_006.materials.append(mat_eyebrow)
me_cube_006.use_remesh_fix_poles = True
me_cube_006.use_remesh_preserve_attributes = False
me_cube_006.use_mirror_vertex_groups = False
me_cube_006.update()
me_cube_007 = bpy.data.meshes.new('Cube.007')
me_cube_007.from_pydata([(-0.3246, -0.4446, -0.8421), (0.2158, -1.17, 0.9805), (-0.3246, 0.2071, -0.8421), (0.2158, -0.003911, 0.9805), (0.3271, -0.4446, -0.8421), (1.381, -1.17, 0.9805), (0.3271, 0.2071, -0.8421), (1.381, -0.003911, 0.9805), (-0.2367, -0.7994, -0.6009), (-0.2367, 0.07327, -0.6009), (0.636, 0.07327, -0.6009), (0.636, -0.7994, -0.6009), (0.01276, -1.291, 0.3003), (0.01276, 0.1265, 0.3003), (1.43, 0.1265, 0.3003), (1.43, -1.291, 0.3003), (0.1281, -1.243, 0.7428), (0.1281, 0.0784, 0.7428), (1.449, 0.0784, 0.7428), (1.449, -1.243, 0.7428), (-0.1128, 0.06098, -0.1907), (1.115, 0.06098, -0.1907), (1.115, -1.167, -0.1907), (-0.1128, -1.167, -0.1907), (0.02773, 0.1974, -0.8816), (0.7797, 0.02074, 0.9945), (0.02773, -0.4572, -0.8816), (0.7797, -1.177, 0.9945), (0.2183, -0.9647, -0.6009), (0.2183, 0.2815, -0.6009), (0.6996, -1.593, 0.3003), (0.6996, 0.4372, 0.3003), (0.7797, -1.536, 0.7428), (0.7797, 0.3801, 0.7428), (0.4933, 0.3284, -0.1907), (0.4933, -1.415, -0.1907), (-0.2996, -0.1299, -0.8816), (0.1809, -0.578, 0.9945), (0.355, -0.1299, -0.8816), (1.378, -0.578, 0.9945), (0.8414, -0.3416, -0.6009), (-0.4048, -0.3416, -0.6009), (1.715, -0.5778, 0.3003), (-0.3154, -0.5778, 0.3003), (1.738, -0.578, 0.7428), (-0.1784, -0.578, 0.7428), (-0.3783, -0.5432, -0.1907), (1.365, -0.5432, -0.1907), (0.8095, -0.5918, 1.037), (-0.09216, 0.08349, -1.0)], [], [(45, 37, 3, 17), (33, 25, 7, 18), (44, 39, 5, 19), (32, 27, 1, 16), (49, 38, 4, 26), (48, 37, 1, 27), (26, 28, 8, 0), (38, 40, 11, 4), (24, 29, 10, 6), (36, 41, 9, 2), (35, 30, 12, 23), (47, 42, 15, 22), (34, 31, 14, 21), (46, 43, 13, 20), (30, 32, 16, 12), (42, 44, 19, 15), (31, 33, 18, 14), (43, 45, 17, 13), (41, 46, 20, 9), (29, 34, 21, 10), (40, 47, 22, 11), (28, 35, 23, 8), (11, 22, 35, 28), (9, 20, 34, 29), (13, 17, 33, 31), (15, 19, 32, 30), (20, 13, 31, 34), (22, 15, 30, 35), (2, 9, 29, 24), (4, 11, 28, 26), (39, 48, 27, 5), (36, 49, 26, 0), (19, 5, 27, 32), (17, 3, 25, 33), (2, 24, 49, 36), (7, 25, 48, 39), (10, 21, 47, 40), (8, 23, 46, 41), (12, 16, 45, 43), (14, 18, 44, 42), (23, 12, 43, 46), (21, 14, 42, 47), (0, 8, 41, 36), (6, 10, 40, 38), (25, 3, 37, 48), (24, 6, 38, 49), (18, 7, 39, 44), (16, 1, 37, 45)])
me_cube_007.polygons.foreach_set('use_smooth', [True] * 48)
_uv = me_cube_007.uv_layers.new(name='UVMap')
_uv.uv.foreach_set('vector', [0.6072, 0.125, 0.625, 0.125, 0.625, 0.25, 0.6072, 0.25, 0.6072, 0.375, 0.625, 0.375, 0.625, 0.5, 0.6072, 0.5, 0.6072, 0.625, 0.625, 0.625, 0.625, 0.75, 0.6072, 0.75, 0.6072, 0.875, 0.625, 0.875, 0.625, 1.0, 0.6072, 1.0, 0.25, 0.625, 0.375, 0.625, 0.375, 0.75, 0.25, 0.75, 0.75, 0.625, 0.875, 0.625, 0.875, 0.75, 0.75, 0.75, 0.375, 0.875, 0.409, 0.875, 0.409, 1.0, 0.375, 1.0, 0.375, 0.625, 0.409, 0.625, 0.409, 0.75, 0.375, 0.75, 0.375, 0.375, 0.409, 0.375, 0.409, 0.5, 0.375, 0.5, 0.375, 0.125, 0.409, 0.125, 0.409, 0.25, 0.375, 0.25, 0.4336, 0.875, 0.5252, 0.875, 0.5252, 1.0, 0.4336, 1.0, 0.4336, 0.625, 0.5252, 0.625, 0.5252, 0.75, 0.4336, 0.75, 0.4336, 0.375, 0.5252, 0.375, 0.5252, 0.5, 0.4336, 0.5, 0.4336, 0.125, 0.5252, 0.125, 0.5252, 0.25, 0.4336, 0.25, 0.5252, 0.875, 0.6072, 0.875, 0.6072, 1.0, 0.5252, 1.0, 0.5252, 0.625, 0.6072, 0.625, 0.6072, 0.75, 0.5252, 0.75, 0.5252, 0.375, 0.6072, 0.375, 0.6072, 0.5, 0.5252, 0.5, 0.5252, 0.125, 0.6072, 0.125, 0.6072, 0.25, 0.5252, 0.25, 0.409, 0.125, 0.4336, 0.125, 0.4336, 0.25, 0.409, 0.25, 0.409, 0.375, 0.4336, 0.375, 0.4336, 0.5, 0.409, 0.5, 0.409, 0.625, 0.4336, 0.625, 0.4336, 0.75, 0.409, 0.75, 0.409, 0.875, 0.4336, 0.875, 0.4336, 1.0, 0.409, 1.0, 0.409, 0.75, 0.4336, 0.75, 0.4336, 0.875, 0.409, 0.875, 0.409, 0.25, 0.4336, 0.25, 0.4336, 0.375, 0.409, 0.375, 0.5252, 0.25, 0.6072, 0.25, 0.6072, 0.375, 0.5252, 0.375, 0.5252, 0.75, 0.6072, 0.75, 0.6072, 0.875, 0.5252, 0.875, 0.4336, 0.25, 0.5252, 0.25, 0.5252, 0.375, 0.4336, 0.375, 0.4336, 0.75, 0.5252, 0.75, 0.5252, 0.875, 0.4336, 0.875, 0.375, 0.25, 0.409, 0.25, 0.409, 0.375, 0.375, 0.375, 0.375, 0.75, 0.409, 0.75, 0.409, 0.875, 0.375, 0.875, 0.625, 0.625, 0.75, 0.625, 0.75, 0.75, 0.625, 0.75, 0.125, 0.625, 0.25, 0.625, 0.25, 0.75, 0.125, 0.75, 0.6072, 0.75, 0.625, 0.75, 0.625, 0.875, 0.6072, 0.875, 0.6072, 0.25, 0.625, 0.25, 0.625, 0.375, 0.6072, 0.375, 0.125, 0.5, 0.25, 0.5, 0.25, 0.625, 0.125, 0.625, 0.625, 0.5, 0.75, 0.5, 0.75, 0.625, 0.625, 0.625, 0.409, 0.5, 0.4336, 0.5, 0.4336, 0.625, 0.409, 0.625, 0.409, 0.0, 0.4336, 0.0, 0.4336, 0.125, 0.409, 0.125, 0.5252, 0.0, 0.6072, 0.0, 0.6072, 0.125, 0.5252, 0.125, 0.5252, 0.5, 0.6072, 0.5, 0.6072, 0.625, 0.5252, 0.625, 0.4336, 0.0, 0.5252, 0.0, 0.5252, 0.125, 0.4336, 0.125, 0.4336, 0.5, 0.5252, 0.5, 0.5252, 0.625, 0.4336, 0.625, 0.375, 0.0, 0.409, 0.0, 0.409, 0.125, 0.375, 0.125, 0.375, 0.5, 0.409, 0.5, 0.409, 0.625, 0.375, 0.625, 0.75, 0.5, 0.875, 0.5, 0.875, 0.625, 0.75, 0.625, 0.25, 0.5, 0.375, 0.5, 0.375, 0.625, 0.25, 0.625, 0.6072, 0.5, 0.625, 0.5, 0.625, 0.625, 0.6072, 0.625, 0.6072, 0.0, 0.625, 0.0, 0.625, 0.125, 0.6072, 0.125])
me_cube_007.materials.append(mat_crabshell)
me_cube_007.use_remesh_fix_poles = True
me_cube_007.use_remesh_preserve_attributes = False
me_cube_007.use_mirror_vertex_groups = False
me_cube_007.update()
me_cube_008 = bpy.data.meshes.new('Cube.008')
me_cube_008.from_pydata([(-0.6166, -0.6166, -0.6166), (-0.6166, -0.6166, 0.6166), (-0.6166, 0.6166, -0.6166), (-0.6166, 0.6166, 0.6166), (0.6166, -0.6166, -0.6166), (0.6166, -0.6166, 0.6166), (0.6166, 0.6166, -0.6166), (0.6166, 0.6166, 0.6166), (-0.7125, -0.7125, 0.0), (-0.7125, 0.7125, 0.0), (0.7125, 0.7125, 0.0), (0.7125, -0.7125, 0.0), (0.0, 0.7125, -0.7125), (0.0, 0.7125, 0.7125), (0.0, -0.7125, -0.7125), (0.0, -0.7125, 0.7125), (0.0, -1.0, 0.0), (0.0, 1.0, 0.0), (-0.7125, 0.0, -0.7125), (-0.7125, 0.0, 0.7125), (0.7125, 0.0, -0.7125), (0.7125, 0.0, 0.7125), (1.0, 0.0, 0.0), (-1.0, 0.0, 0.0), (0.0, 0.0, 1.0), (0.0, 0.0, -1.0)], [], [(23, 19, 3, 9), (17, 13, 7, 10), (22, 21, 5, 11), (16, 15, 1, 8), (25, 20, 4, 14), (24, 19, 1, 15), (14, 16, 8, 0), (20, 22, 11, 4), (12, 17, 10, 6), (18, 23, 9, 2), (2, 9, 17, 12), (4, 11, 16, 14), (21, 24, 15, 5), (18, 25, 14, 0), (11, 5, 15, 16), (9, 3, 13, 17), (2, 12, 25, 18), (7, 13, 24, 21), (0, 8, 23, 18), (6, 10, 22, 20), (13, 3, 19, 24), (12, 6, 20, 25), (10, 7, 21, 22), (8, 1, 19, 23)])
me_cube_008.polygons.foreach_set('use_smooth', [True] * 24)
_uv = me_cube_008.uv_layers.new(name='UVMap')
_uv.uv.foreach_set('vector', [0.5, 0.125, 0.625, 0.125, 0.625, 0.25, 0.5, 0.25, 0.5, 0.375, 0.625, 0.375, 0.625, 0.5, 0.5, 0.5, 0.5, 0.625, 0.625, 0.625, 0.625, 0.75, 0.5, 0.75, 0.5, 0.875, 0.625, 0.875, 0.625, 1.0, 0.5, 1.0, 0.25, 0.625, 0.375, 0.625, 0.375, 0.75, 0.25, 0.75, 0.75, 0.625, 0.875, 0.625, 0.875, 0.75, 0.75, 0.75, 0.375, 0.875, 0.5, 0.875, 0.5, 1.0, 0.375, 1.0, 0.375, 0.625, 0.5, 0.625, 0.5, 0.75, 0.375, 0.75, 0.375, 0.375, 0.5, 0.375, 0.5, 0.5, 0.375, 0.5, 0.375, 0.125, 0.5, 0.125, 0.5, 0.25, 0.375, 0.25, 0.375, 0.25, 0.5, 0.25, 0.5, 0.375, 0.375, 0.375, 0.375, 0.75, 0.5, 0.75, 0.5, 0.875, 0.375, 0.875, 0.625, 0.625, 0.75, 0.625, 0.75, 0.75, 0.625, 0.75, 0.125, 0.625, 0.25, 0.625, 0.25, 0.75, 0.125, 0.75, 0.5, 0.75, 0.625, 0.75, 0.625, 0.875, 0.5, 0.875, 0.5, 0.25, 0.625, 0.25, 0.625, 0.375, 0.5, 0.375, 0.125, 0.5, 0.25, 0.5, 0.25, 0.625, 0.125, 0.625, 0.625, 0.5, 0.75, 0.5, 0.75, 0.625, 0.625, 0.625, 0.375, 0.0, 0.5, 0.0, 0.5, 0.125, 0.375, 0.125, 0.375, 0.5, 0.5, 0.5, 0.5, 0.625, 0.375, 0.625, 0.75, 0.5, 0.875, 0.5, 0.875, 0.625, 0.75, 0.625, 0.25, 0.5, 0.375, 0.5, 0.375, 0.625, 0.25, 0.625, 0.5, 0.5, 0.625, 0.5, 0.625, 0.625, 0.5, 0.625, 0.5, 0.0, 0.625, 0.0, 0.625, 0.125, 0.5, 0.125])
me_cube_008.materials.append(mat_material_001)
me_cube_008.use_remesh_fix_poles = True
me_cube_008.use_remesh_preserve_attributes = False
me_cube_008.use_mirror_vertex_groups = False
me_cube_008.update()
me_cube_009 = bpy.data.meshes.new('Cube.009')
me_cube_009.from_pydata([(-0.6166, -0.6166, -0.6166), (-0.6166, -0.6166, 0.6166), (-0.6166, 0.6166, -0.6166), (-0.6166, 0.6166, 0.6166), (0.6166, -0.6166, -0.6166), (0.6166, -0.6166, 0.6166), (0.6166, 0.6166, -0.6166), (0.6166, 0.6166, 0.6166), (-0.7125, -0.7125, 0.0), (-0.7125, 0.7125, 0.0), (0.7125, 0.7125, 0.0), (0.7125, -0.7125, 0.0), (0.0, 0.7125, -0.7125), (0.0, 0.7125, 0.7125), (0.0, -0.7125, -0.7125), (0.0, -0.7125, 0.7125), (0.0, -1.0, 0.0), (0.0, 1.0, 0.0), (-0.7125, 0.0, -0.7125), (-0.7125, 0.0, 0.7125), (0.7125, 0.0, -0.7125), (0.7125, 0.0, 0.7125), (1.0, 0.0, 0.0), (-1.0, 0.0, 0.0), (0.0, 0.0, 1.0), (0.0, 0.0, -1.0)], [], [(23, 19, 3, 9), (17, 13, 7, 10), (22, 21, 5, 11), (16, 15, 1, 8), (25, 20, 4, 14), (24, 19, 1, 15), (14, 16, 8, 0), (20, 22, 11, 4), (12, 17, 10, 6), (18, 23, 9, 2), (2, 9, 17, 12), (4, 11, 16, 14), (21, 24, 15, 5), (18, 25, 14, 0), (11, 5, 15, 16), (9, 3, 13, 17), (2, 12, 25, 18), (7, 13, 24, 21), (0, 8, 23, 18), (6, 10, 22, 20), (13, 3, 19, 24), (12, 6, 20, 25), (10, 7, 21, 22), (8, 1, 19, 23)])
me_cube_009.polygons.foreach_set('use_smooth', [True] * 24)
_uv = me_cube_009.uv_layers.new(name='UVMap')
_uv.uv.foreach_set('vector', [0.5, 0.125, 0.625, 0.125, 0.625, 0.25, 0.5, 0.25, 0.5, 0.375, 0.625, 0.375, 0.625, 0.5, 0.5, 0.5, 0.5, 0.625, 0.625, 0.625, 0.625, 0.75, 0.5, 0.75, 0.5, 0.875, 0.625, 0.875, 0.625, 1.0, 0.5, 1.0, 0.25, 0.625, 0.375, 0.625, 0.375, 0.75, 0.25, 0.75, 0.75, 0.625, 0.875, 0.625, 0.875, 0.75, 0.75, 0.75, 0.375, 0.875, 0.5, 0.875, 0.5, 1.0, 0.375, 1.0, 0.375, 0.625, 0.5, 0.625, 0.5, 0.75, 0.375, 0.75, 0.375, 0.375, 0.5, 0.375, 0.5, 0.5, 0.375, 0.5, 0.375, 0.125, 0.5, 0.125, 0.5, 0.25, 0.375, 0.25, 0.375, 0.25, 0.5, 0.25, 0.5, 0.375, 0.375, 0.375, 0.375, 0.75, 0.5, 0.75, 0.5, 0.875, 0.375, 0.875, 0.625, 0.625, 0.75, 0.625, 0.75, 0.75, 0.625, 0.75, 0.125, 0.625, 0.25, 0.625, 0.25, 0.75, 0.125, 0.75, 0.5, 0.75, 0.625, 0.75, 0.625, 0.875, 0.5, 0.875, 0.5, 0.25, 0.625, 0.25, 0.625, 0.375, 0.5, 0.375, 0.125, 0.5, 0.25, 0.5, 0.25, 0.625, 0.125, 0.625, 0.625, 0.5, 0.75, 0.5, 0.75, 0.625, 0.625, 0.625, 0.375, 0.0, 0.5, 0.0, 0.5, 0.125, 0.375, 0.125, 0.375, 0.5, 0.5, 0.5, 0.5, 0.625, 0.375, 0.625, 0.75, 0.5, 0.875, 0.5, 0.875, 0.625, 0.75, 0.625, 0.25, 0.5, 0.375, 0.5, 0.375, 0.625, 0.25, 0.625, 0.5, 0.5, 0.625, 0.5, 0.625, 0.625, 0.5, 0.625, 0.5, 0.0, 0.625, 0.0, 0.625, 0.125, 0.5, 0.125])
me_cube_009.materials.append(mat_material_002)
me_cube_009.use_remesh_fix_poles = True
me_cube_009.use_remesh_preserve_attributes = False
me_cube_009.use_mirror_vertex_groups = False
me_cube_009.update()
me_cube_010 = bpy.data.meshes.new('Cube.010')
me_cube_010.from_pydata([(0.3821, -0.9934, -0.8554), (0.3821, -0.9934, -0.2913), (0.4324, 0.5469, -0.6844), (0.4324, 0.5469, -0.2263), (0.9461, -0.9934, -0.8554), (0.9461, -0.9934, -0.2913), (0.8905, 0.5469, -0.6844), (0.8905, 0.5469, -0.2263), (0.3747, -0.1963, -0.3174), (0.3654, -1.042, -0.5901), (0.3747, -0.1963, 0.2554), (0.4239, 0.5905, -0.4651), (0.6615, 0.5905, -0.7027), (0.6615, 0.5905, -0.2275), (0.8991, 0.5905, -0.4651), (0.9476, -0.1963, -0.3174), (0.9476, -0.1963, 0.2554), (0.9633, -1.042, -0.5901), (0.6643, -1.042, -0.8891), (0.6643, -1.042, -0.2912), (0.6612, -0.1963, 0.3061), (0.6612, -0.1963, -0.3681), (0.665, -1.188, -0.6406), (0.9983, -0.1963, -0.031), (0.6617, 0.7214, -0.4944), (0.324, -0.1963, -0.031)], [], [(25, 10, 3, 11), (24, 13, 7, 14), (23, 16, 5, 17), (22, 19, 1, 9), (21, 15, 4, 18), (20, 10, 1, 19), (16, 20, 19, 5), (7, 13, 20, 16), (13, 3, 10, 20), (8, 21, 18, 0), (2, 12, 21, 8), (12, 6, 15, 21), (18, 22, 9, 0), (4, 17, 22, 18), (17, 5, 19, 22), (15, 23, 17, 4), (6, 14, 23, 15), (14, 7, 16, 23), (12, 24, 14, 6), (2, 11, 24, 12), (11, 3, 13, 24), (8, 25, 11, 2), (0, 9, 25, 8), (9, 1, 10, 25)])
me_cube_010.polygons.foreach_set('use_smooth', [True] * 24)
_uv = me_cube_010.uv_layers.new(name='UVMap')
_uv.uv.foreach_set('vector', [0.5, 0.125, 0.625, 0.125, 0.625, 0.25, 0.5, 0.25, 0.5, 0.375, 0.625, 0.375, 0.625, 0.5, 0.5, 0.5, 0.5, 0.625, 0.625, 0.625, 0.625, 0.75, 0.5, 0.75, 0.5, 0.875, 0.625, 0.875, 0.625, 1.0, 0.5, 1.0, 0.25, 0.625, 0.375, 0.625, 0.375, 0.75, 0.25, 0.75, 0.75, 0.625, 0.875, 0.625, 0.875, 0.75, 0.75, 0.75, 0.625, 0.625, 0.75, 0.625, 0.75, 0.75, 0.625, 0.75, 0.625, 0.5, 0.75, 0.5, 0.75, 0.625, 0.625, 0.625, 0.75, 0.5, 0.875, 0.5, 0.875, 0.625, 0.75, 0.625, 0.125, 0.625, 0.25, 0.625, 0.25, 0.75, 0.125, 0.75, 0.125, 0.5, 0.25, 0.5, 0.25, 0.625, 0.125, 0.625, 0.25, 0.5, 0.375, 0.5, 0.375, 0.625, 0.25, 0.625, 0.375, 0.875, 0.5, 0.875, 0.5, 1.0, 0.375, 1.0, 0.375, 0.75, 0.5, 0.75, 0.5, 0.875, 0.375, 0.875, 0.5, 0.75, 0.625, 0.75, 0.625, 0.875, 0.5, 0.875, 0.375, 0.625, 0.5, 0.625, 0.5, 0.75, 0.375, 0.75, 0.375, 0.5, 0.5, 0.5, 0.5, 0.625, 0.375, 0.625, 0.5, 0.5, 0.625, 0.5, 0.625, 0.625, 0.5, 0.625, 0.375, 0.375, 0.5, 0.375, 0.5, 0.5, 0.375, 0.5, 0.375, 0.25, 0.5, 0.25, 0.5, 0.375, 0.375, 0.375, 0.5, 0.25, 0.625, 0.25, 0.625, 0.375, 0.5, 0.375, 0.375, 0.125, 0.5, 0.125, 0.5, 0.25, 0.375, 0.25, 0.375, 0.0, 0.5, 0.0, 0.5, 0.125, 0.375, 0.125, 0.5, 0.0, 0.625, 0.0, 0.625, 0.125, 0.5, 0.125])
me_cube_010.materials.append(mat_eyebrow)
me_cube_010.use_remesh_fix_poles = True
me_cube_010.use_remesh_preserve_attributes = False
me_cube_010.use_mirror_vertex_groups = False
me_cube_010.update()
me_cube = bpy.data.meshes.new('Cube')
me_cube.from_pydata([(-6.507, 5.939, 0.5952), (-6.356, 5.912, 2.628), (-6.507, 6.468, 0.5952), (-6.408, 6.496, 2.628), (-6.203, 5.939, 0.5952), (-6.353, 5.912, 2.628), (-6.203, 6.468, 0.5952), (-6.301, 6.496, 2.628), (-6.581, 5.812, 2.192), (-6.581, 6.596, 2.192), (-6.129, 6.596, 2.192), (-6.129, 5.812, 2.192), (-6.512, 6.477, 2.132), (-6.198, 6.477, 2.132), (-6.198, 5.931, 2.132), (-6.512, 5.931, 2.132), (-6.494, 6.447, 0.8921), (-6.215, 6.447, 0.8921), (-6.215, 5.961, 0.8921), (-6.494, 5.961, 0.8921), (-6.503, 5.947, 1.981), (-6.503, 6.461, 1.981), (-6.207, 6.461, 1.981), (-6.207, 5.947, 1.981), (-6.584, 5.806, 2.635), (-6.584, 6.601, 2.635), (-6.126, 6.601, 2.635), (-6.126, 5.806, 2.635), (-6.356, 5.838, 3.62), (-6.408, 6.496, 3.62), (-6.353, 5.838, 3.62), (-6.301, 6.496, 3.62), (-6.356, 5.823, 4.314), (-6.408, 6.358, 4.314), (-6.353, 5.823, 4.314), (-6.301, 6.358, 4.314), (-6.355, 6.193, 5.493), (-6.507, 6.079, 0.5952), (-6.408, 6.066, 2.628), (-6.203, 6.079, 0.5952), (-6.301, 6.066, 2.628), (-6.129, 6.019, 2.192), (-6.581, 6.019, 2.192), (-6.512, 6.075, 2.132), (-6.198, 6.075, 2.132), (-6.215, 6.089, 0.8921), (-6.494, 6.089, 0.8921), (-6.207, 6.083, 1.981), (-6.503, 6.083, 1.981), (-6.126, 6.016, 2.635), (-6.584, 6.016, 2.635), (-6.408, 6.012, 3.62), (-6.301, 6.012, 3.62), (-6.408, 5.965, 4.314), (-6.301, 5.965, 4.314)], [], [(50, 38, 3, 25), (25, 3, 7, 26), (49, 40, 5, 27), (27, 5, 1, 24), (37, 39, 4, 0), (38, 1, 28, 51), (14, 11, 8, 15), (44, 41, 11, 14), (12, 9, 10, 13), (43, 42, 9, 12), (48, 43, 12, 21), (21, 12, 13, 22), (47, 44, 14, 23), (23, 14, 15, 20), (4, 18, 19, 0), (39, 45, 18, 4), (2, 16, 17, 6), (37, 46, 16, 2), (18, 23, 20, 19), (45, 47, 23, 18), (16, 21, 22, 17), (46, 48, 21, 16), (11, 27, 24, 8), (41, 49, 27, 11), (9, 25, 26, 10), (42, 50, 25, 9), (28, 30, 34, 32), (1, 5, 30, 28), (7, 3, 29, 31), (40, 7, 31, 52), (54, 35, 36), (31, 29, 33, 35), (52, 31, 35, 54), (51, 28, 32, 53), (53, 32, 36), (32, 34, 36), (35, 33, 36), (33, 53, 36), (29, 51, 53, 33), (30, 52, 54, 34), (34, 54, 36), (5, 40, 52, 30), (8, 24, 50, 42), (10, 26, 49, 41), (19, 20, 48, 46), (17, 22, 47, 45), (0, 19, 46, 37), (6, 17, 45, 39), (22, 13, 44, 47), (20, 15, 43, 48), (15, 8, 42, 43), (13, 10, 41, 44), (3, 38, 51, 29), (2, 6, 39, 37), (26, 7, 40, 49), (24, 1, 38, 50)])
_uv = me_cube.uv_layers.new(name='UVMap')
_uv.uv.foreach_set('vector', [0.409, 0.3959, 0.4633, 0.4072, 0.4633, 0.5046, 0.409, 0.5285, 0.409, 0.5285, 0.4633, 0.5046, 0.4965, 0.5046, 0.5508, 0.5285, 0.5508, 0.3959, 0.4965, 0.4072, 0.4804, 0.3723, 0.5508, 0.3483, 0.5508, 0.3483, 0.4804, 0.3723, 0.4794, 0.3723, 0.409, 0.3483, 0.409, 0.6168, 0.5034, 0.6168, 0.5034, 0.6485, 0.409, 0.6485, 0.1395, 0.002059, 0.1883, 0.002859, 0.2045, 0.228, 0.1497, 0.2271, 0.6695, 0.4992, 0.6907, 0.5262, 0.5508, 0.5262, 0.5721, 0.4992, 0.6695, 0.4665, 0.6907, 0.4792, 0.6907, 0.5262, 0.6695, 0.4992, 0.5721, 0.3754, 0.5508, 0.3483, 0.6907, 0.3483, 0.6695, 0.3754, 0.5721, 0.4665, 0.5508, 0.4792, 0.5508, 0.3483, 0.5721, 0.3754, 0.5312, 0.3141, 0.5334, 0.3483, 0.409, 0.3483, 0.4143, 0.3141, 0.939, 0.3139, 0.9419, 0.348, 0.8445, 0.348, 0.8474, 0.3139, 0.7003, 0.03423, 0.7024, 2.702e-08, 0.747, 0.0, 0.7422, 0.03423, 0.75, 0.03416, 0.747, 0.0, 0.8445, 0.0, 0.8415, 0.03416, 0.7486, 0.3482, 0.7525, 0.2809, 0.839, 0.2809, 0.8429, 0.3482, 0.7014, 0.3483, 0.6985, 0.281, 0.7381, 0.281, 0.7446, 0.3483, 0.9403, 0.0, 0.9364, 0.06743, 0.8499, 0.06743, 0.846, 0.0, 0.5324, 5.404e-08, 0.5294, 0.06729, 0.4189, 0.06729, 0.4119, 1.621e-07, 0.7525, 0.2809, 0.75, 0.03416, 0.8415, 0.03416, 0.839, 0.2809, 0.6985, 0.281, 0.7003, 0.03423, 0.7422, 0.03423, 0.7381, 0.281, 0.9364, 0.06743, 0.939, 0.3139, 0.8474, 0.3139, 0.8499, 0.06743, 0.5294, 0.06729, 0.5312, 0.3141, 0.4143, 0.3141, 0.4189, 0.06729, 0.6883, 0.6291, 0.5508, 0.6298, 0.5508, 0.5262, 0.6883, 0.5268, 0.9659, 0.3963, 0.8283, 0.3958, 0.8283, 0.3483, 0.9659, 0.3494, 0.8281, 0.631, 0.6907, 0.6317, 0.6907, 0.5281, 0.8281, 0.5288, 0.8283, 0.4802, 0.6907, 0.4807, 0.6907, 0.3483, 0.8283, 0.3496, 1.0, 0.7746, 0.999, 0.7746, 0.999, 0.6173, 1.0, 0.6173, 1.0, 0.999, 0.999, 0.999, 0.999, 0.7746, 1.0, 0.7746, 0.999, 1.0, 0.9659, 1.0, 0.9659, 0.7754, 0.999, 0.7754, 0.3441, 0.6488, 0.2111, 0.6508, 0.2045, 0.4261, 0.3542, 0.4237, 0.3643, 0.2662, 0.2426, 0.2681, 0.2868, 0.0, 0.999, 0.7754, 0.9659, 0.7754, 0.9659, 0.6169, 0.999, 0.6169, 0.3542, 0.4237, 0.2045, 0.4261, 0.2426, 0.2681, 0.3643, 0.2662, 0.1497, 0.2271, 0.2045, 0.228, 0.2045, 0.3853, 0.1598, 0.3846, 0.1598, 0.3846, 0.2045, 0.3853, 0.08226, 0.6508, 1.0, 0.6173, 0.999, 0.6173, 0.9995, 0.3483, 0.999, 0.6169, 0.9659, 0.6169, 0.9825, 0.3483, 0.03807, 0.3827, 0.1598, 0.3846, 0.08226, 0.6508, 0.0, 0.2248, 0.1497, 0.2271, 0.1598, 0.3846, 0.03807, 0.3827, 0.409, 0.4228, 0.3542, 0.4237, 0.3643, 0.2662, 0.409, 0.2655, 0.409, 0.2655, 0.3643, 0.2662, 0.2868, 0.0, 0.3928, 0.648, 0.3441, 0.6488, 0.3542, 0.4237, 0.409, 0.4228, 0.8283, 0.527, 0.6907, 0.5281, 0.6907, 0.4807, 0.8283, 0.4802, 0.9659, 0.5268, 0.8283, 0.5281, 0.8283, 0.3958, 0.9659, 0.3963, 0.5691, 0.06729, 0.5732, 0.3141, 0.5312, 0.3141, 0.5294, 0.06729, 0.5879, 0.281, 0.5833, 0.03423, 0.7003, 0.03423, 0.6985, 0.281, 0.5756, 0.0, 0.5691, 0.06729, 0.5294, 0.06729, 0.5324, 5.404e-08, 0.5809, 0.3483, 0.5879, 0.281, 0.6985, 0.281, 0.7014, 0.3483, 0.5833, 0.03423, 0.578, 5.404e-08, 0.7024, 2.702e-08, 0.7003, 0.03423, 0.5732, 0.3141, 0.578, 0.3483, 0.5334, 0.3483, 0.5312, 0.3141, 0.5721, 0.4992, 0.5508, 0.5262, 0.5508, 0.4792, 0.5721, 0.4665, 0.6695, 0.3754, 0.6907, 0.3483, 0.6907, 0.4792, 0.6695, 0.4665, 0.0066, 0.0, 0.1395, 0.002059, 0.1497, 0.2271, 0.0, 0.2248, 0.409, 0.5285, 0.5034, 0.5285, 0.5034, 0.6168, 0.409, 0.6168, 0.5508, 0.5285, 0.4965, 0.5046, 0.4965, 0.4072, 0.5508, 0.3959, 0.409, 0.3483, 0.4794, 0.3723, 0.4633, 0.4072, 0.409, 0.3959])
me_cube.materials.append(mat_knife)
me_cube.use_remesh_fix_poles = True
me_cube.use_remesh_preserve_attributes = False
me_cube.use_mirror_vertex_groups = False
me_cube.update()
me_cube_027 = bpy.data.meshes.new('Cube.027')
me_cube_027.from_pydata([(1.989, -0.5817, 0.1491), (0.6894, -0.9899, -0.796), (1.024, -0.7476, -0.1106), (0.3985, -0.8896, -0.2523), (2.006, -0.6427, 0.1695), (0.8282, -1.479, -0.6315), (1.13, -1.119, 0.01416), (0.5392, -1.378, -0.08781), (1.234, -0.7364, -0.3703), (2.031, -0.5666, 0.09924), (0.494, -0.9547, -0.682), (0.9263, -0.6729, -0.03737), (0.9479, -0.9463, 0.02113), (0.3019, -1.182, -0.1728), (1.065, -1.153, 0.1251), (1.348, -1.136, -0.2362), (0.6539, -1.516, -0.4937), (2.056, -0.6551, 0.1289), (2.001, -0.6098, 0.1634), (0.6782, -1.284, -0.7925), (0.2563, -1.364, -0.7032), (1.094, -1.01, -0.3599), (2.1, -0.626, 0.02161), (1.292, -1.259, -0.2339), (0.7972, -0.9286, 0.1633), (1.122, -0.6623, -0.4341), (1.269, -0.8108, -0.3959), (0.6639, -0.7806, -0.1442), (0.8034, -1.265, 0.01928), (1.345, -1.078, -0.3063), (1.33, -0.9927, -0.515), (0.9886, -1.435, -0.3466), (0.551, -1.055, -0.003748), (0.7984, -0.7666, -0.5711), (0.7951, -0.7268, -0.09079), (0.934, -1.209, 0.07219), (1.633, -0.9669, -0.1723), (1.657, -0.863, -0.3731), (1.154, -1.396, -0.2738), (0.6741, -0.9917, 0.07975), (0.9702, -0.7491, -0.491), (1.555, -0.6925, -0.2643)], [], [(33, 10, 3, 27), (32, 13, 7, 28), (31, 16, 5, 29), (30, 19, 1, 26), (21, 15, 4, 18), (20, 10, 1, 19), (16, 20, 19, 5), (7, 13, 20, 16), (13, 3, 10, 20), (8, 21, 18, 0), (2, 12, 21, 8), (12, 6, 15, 21), (18, 22, 9, 0), (4, 17, 22, 18), (29, 5, 19, 30), (15, 23, 17, 4), (6, 14, 23, 15), (28, 7, 16, 31), (12, 24, 14, 6), (2, 11, 24, 12), (27, 3, 13, 32), (8, 25, 11, 2), (0, 9, 25, 8), (26, 1, 10, 33), (41, 26, 33, 40), (34, 27, 32, 39), (35, 28, 31, 38), (36, 29, 30, 37), (37, 30, 26, 41), (38, 31, 29, 36), (39, 32, 28, 35), (40, 33, 27, 34), (25, 40, 34, 11), (24, 39, 35, 14), (23, 38, 36, 17), (22, 37, 41, 9), (17, 36, 37, 22), (14, 35, 38, 23), (11, 34, 39, 24), (9, 41, 40, 25)])
me_cube_027.polygons.foreach_set('use_smooth', [True] * 40)
_uv = me_cube_027.uv_layers.new(name='UVMap')
_uv.uv.foreach_set('vector', [0.5621, 0.125, 0.625, 0.125, 0.625, 0.25, 0.5621, 0.25, 0.5621, 0.375, 0.625, 0.375, 0.625, 0.5, 0.5621, 0.5, 0.5621, 0.625, 0.625, 0.625, 0.625, 0.75, 0.5621, 0.75, 0.5621, 0.875, 0.625, 0.875, 0.625, 1.0, 0.5621, 1.0, 0.25, 0.625, 0.375, 0.625, 0.375, 0.75, 0.25, 0.75, 0.75, 0.625, 0.875, 0.625, 0.875, 0.75, 0.75, 0.75, 0.625, 0.625, 0.75, 0.625, 0.75, 0.75, 0.625, 0.75, 0.625, 0.5, 0.75, 0.5, 0.75, 0.625, 0.625, 0.625, 0.75, 0.5, 0.875, 0.5, 0.875, 0.625, 0.75, 0.625, 0.125, 0.625, 0.25, 0.625, 0.25, 0.75, 0.125, 0.75, 0.125, 0.5, 0.25, 0.5, 0.25, 0.625, 0.125, 0.625, 0.25, 0.5, 0.375, 0.5, 0.375, 0.625, 0.25, 0.625, 0.375, 0.875, 0.5, 0.875, 0.5, 1.0, 0.375, 1.0, 0.375, 0.75, 0.5, 0.75, 0.5, 0.875, 0.375, 0.875, 0.5621, 0.75, 0.625, 0.75, 0.625, 0.875, 0.5621, 0.875, 0.375, 0.625, 0.5, 0.625, 0.5, 0.75, 0.375, 0.75, 0.375, 0.5, 0.5, 0.5, 0.5, 0.625, 0.375, 0.625, 0.5621, 0.5, 0.625, 0.5, 0.625, 0.625, 0.5621, 0.625, 0.375, 0.375, 0.5, 0.375, 0.5, 0.5, 0.375, 0.5, 0.375, 0.25, 0.5, 0.25, 0.5, 0.375, 0.375, 0.375, 0.5621, 0.25, 0.625, 0.25, 0.625, 0.375, 0.5621, 0.375, 0.375, 0.125, 0.5, 0.125, 0.5, 0.25, 0.375, 0.25, 0.375, 0.0, 0.5, 0.0, 0.5, 0.125, 0.375, 0.125, 0.5621, 0.0, 0.625, 0.0, 0.625, 0.125, 0.5621, 0.125, 0.5311, 0.0, 0.5621, 0.0, 0.5621, 0.125, 0.5311, 0.125, 0.5311, 0.25, 0.5621, 0.25, 0.5621, 0.375, 0.5311, 0.375, 0.5311, 0.5, 0.5621, 0.5, 0.5621, 0.625, 0.5311, 0.625, 0.5311, 0.75, 0.5621, 0.75, 0.5621, 0.875, 0.5311, 0.875, 0.5311, 0.875, 0.5621, 0.875, 0.5621, 1.0, 0.5311, 1.0, 0.5311, 0.625, 0.5621, 0.625, 0.5621, 0.75, 0.5311, 0.75, 0.5311, 0.375, 0.5621, 0.375, 0.5621, 0.5, 0.5311, 0.5, 0.5311, 0.125, 0.5621, 0.125, 0.5621, 0.25, 0.5311, 0.25, 0.5, 0.125, 0.5311, 0.125, 0.5311, 0.25, 0.5, 0.25, 0.5, 0.375, 0.5311, 0.375, 0.5311, 0.5, 0.5, 0.5, 0.5, 0.625, 0.5311, 0.625, 0.5311, 0.75, 0.5, 0.75, 0.5, 0.875, 0.5311, 0.875, 0.5311, 1.0, 0.5, 1.0, 0.5, 0.75, 0.5311, 0.75, 0.5311, 0.875, 0.5, 0.875, 0.5, 0.5, 0.5311, 0.5, 0.5311, 0.625, 0.5, 0.625, 0.5, 0.25, 0.5311, 0.25, 0.5311, 0.375, 0.5, 0.375, 0.5, 0.0, 0.5311, 0.0, 0.5311, 0.125, 0.5, 0.125])
me_cube_027.materials.append(mat_crabshell)
me_cube_027.use_remesh_fix_poles = True
me_cube_027.use_remesh_preserve_attributes = False
me_cube_027.use_mirror_vertex_groups = False
me_cube_027.update()
me_cube_028 = bpy.data.meshes.new('Cube.028')
me_cube_028.from_pydata([(2.125, -0.6053, 0.1225), (0.8208, -1.089, 0.08076), (1.196, -0.9843, -0.05057), (0.9471, -1.15, -0.2074), (2.104, -0.5334, 0.09829), (0.7503, -0.8399, -0.002832), (1.142, -0.7954, -0.1139), (0.8772, -0.9006, -0.2903), (1.205, -0.9868, 0.06748), (2.114, -0.5988, 0.2073), (0.8439, -1.157, -0.07694), (1.217, -1.034, -0.09977), (1.153, -0.9175, -0.1508), (0.8535, -1.061, -0.3056), (1.149, -0.7896, -0.1815), (1.131, -0.7227, -0.02106), (0.7632, -0.8716, -0.1724), (2.085, -0.4938, 0.1721), (2.21, -0.5674, 0.1256), (0.7249, -0.9817, 0.03825), (0.6459, -1.082, -0.1946), (1.16, -0.8627, 0.008317), (2.04, -0.52, 0.3188), (1.074, -0.6806, -0.05973), (1.165, -0.9542, -0.2503), (1.186, -1.075, 0.07265), (1.312, -0.8436, 0.2094), (1.124, -1.058, -0.07575), (1.055, -0.8127, -0.1577), (1.274, -0.7102, 0.1647), (1.233, -0.7592, 0.2905), (0.9723, -0.7196, -0.0367), (1.063, -0.9764, -0.2159), (1.078, -1.092, 0.08837), (1.068, -0.9568, 0.1663), (1.037, -1.095, -0.1204), (0.9676, -0.8473, -0.2029), (1.013, -0.7657, 0.1021), (0.9802, -0.8611, 0.1855), (0.8692, -0.7862, -0.08336), (0.9596, -1.009, -0.2396), (0.9624, -1.115, 0.02688)], [], [(41, 10, 3, 35), (40, 13, 7, 36), (39, 16, 5, 37), (38, 19, 1, 34), (21, 15, 4, 18), (20, 10, 1, 19), (16, 20, 19, 5), (7, 13, 20, 16), (13, 3, 10, 20), (8, 21, 18, 0), (2, 12, 21, 8), (12, 6, 15, 21), (18, 22, 9, 0), (4, 17, 22, 18), (37, 5, 19, 38), (15, 23, 17, 4), (6, 14, 23, 15), (36, 7, 16, 39), (12, 24, 14, 6), (2, 11, 24, 12), (35, 3, 13, 40), (8, 25, 11, 2), (0, 9, 25, 8), (34, 1, 10, 41), (9, 26, 33, 25), (11, 27, 32, 24), (14, 28, 31, 23), (17, 29, 30, 22), (22, 30, 26, 9), (23, 31, 29, 17), (24, 32, 28, 14), (25, 33, 27, 11), (26, 34, 41, 33), (27, 35, 40, 32), (28, 36, 39, 31), (29, 37, 38, 30), (30, 38, 34, 26), (31, 39, 37, 29), (32, 40, 36, 28), (33, 41, 35, 27)])
me_cube_028.polygons.foreach_set('use_smooth', [True] * 40)
_uv = me_cube_028.uv_layers.new(name='UVMap')
_uv.uv.foreach_set('vector', [0.5749, 0.125, 0.625, 0.125, 0.625, 0.25, 0.5749, 0.25, 0.5749, 0.375, 0.625, 0.375, 0.625, 0.5, 0.5749, 0.5, 0.5749, 0.625, 0.625, 0.625, 0.625, 0.75, 0.5749, 0.75, 0.5749, 0.875, 0.625, 0.875, 0.625, 1.0, 0.5749, 1.0, 0.25, 0.625, 0.375, 0.625, 0.375, 0.75, 0.25, 0.75, 0.75, 0.625, 0.875, 0.625, 0.875, 0.75, 0.75, 0.75, 0.625, 0.625, 0.75, 0.625, 0.75, 0.75, 0.625, 0.75, 0.625, 0.5, 0.75, 0.5, 0.75, 0.625, 0.625, 0.625, 0.75, 0.5, 0.875, 0.5, 0.875, 0.625, 0.75, 0.625, 0.125, 0.625, 0.25, 0.625, 0.25, 0.75, 0.125, 0.75, 0.125, 0.5, 0.25, 0.5, 0.25, 0.625, 0.125, 0.625, 0.25, 0.5, 0.375, 0.5, 0.375, 0.625, 0.25, 0.625, 0.375, 0.875, 0.5, 0.875, 0.5, 1.0, 0.375, 1.0, 0.375, 0.75, 0.5, 0.75, 0.5, 0.875, 0.375, 0.875, 0.5749, 0.75, 0.625, 0.75, 0.625, 0.875, 0.5749, 0.875, 0.375, 0.625, 0.5, 0.625, 0.5, 0.75, 0.375, 0.75, 0.375, 0.5, 0.5, 0.5, 0.5, 0.625, 0.375, 0.625, 0.5749, 0.5, 0.625, 0.5, 0.625, 0.625, 0.5749, 0.625, 0.375, 0.375, 0.5, 0.375, 0.5, 0.5, 0.375, 0.5, 0.375, 0.25, 0.5, 0.25, 0.5, 0.375, 0.375, 0.375, 0.5749, 0.25, 0.625, 0.25, 0.625, 0.375, 0.5749, 0.375, 0.375, 0.125, 0.5, 0.125, 0.5, 0.25, 0.375, 0.25, 0.375, 0.0, 0.5, 0.0, 0.5, 0.125, 0.375, 0.125, 0.5749, 0.0, 0.625, 0.0, 0.625, 0.125, 0.5749, 0.125, 0.5, 0.0, 0.5247, 0.0, 0.5247, 0.125, 0.5, 0.125, 0.5, 0.25, 0.5247, 0.25, 0.5247, 0.375, 0.5, 0.375, 0.5, 0.5, 0.5247, 0.5, 0.5247, 0.625, 0.5, 0.625, 0.5, 0.75, 0.5247, 0.75, 0.5247, 0.875, 0.5, 0.875, 0.5, 0.875, 0.5247, 0.875, 0.5247, 1.0, 0.5, 1.0, 0.5, 0.625, 0.5247, 0.625, 0.5247, 0.75, 0.5, 0.75, 0.5, 0.375, 0.5247, 0.375, 0.5247, 0.5, 0.5, 0.5, 0.5, 0.125, 0.5247, 0.125, 0.5247, 0.25, 0.5, 0.25, 0.5247, 0.0, 0.5749, 0.0, 0.5749, 0.125, 0.5247, 0.125, 0.5247, 0.25, 0.5749, 0.25, 0.5749, 0.375, 0.5247, 0.375, 0.5247, 0.5, 0.5749, 0.5, 0.5749, 0.625, 0.5247, 0.625, 0.5247, 0.75, 0.5749, 0.75, 0.5749, 0.875, 0.5247, 0.875, 0.5247, 0.875, 0.5749, 0.875, 0.5749, 1.0, 0.5247, 1.0, 0.5247, 0.625, 0.5749, 0.625, 0.5749, 0.75, 0.5247, 0.75, 0.5247, 0.375, 0.5749, 0.375, 0.5749, 0.5, 0.5247, 0.5, 0.5247, 0.125, 0.5749, 0.125, 0.5749, 0.25, 0.5247, 0.25])
me_cube_028.materials.append(mat_crabshell)
me_cube_028.use_remesh_fix_poles = True
me_cube_028.use_remesh_preserve_attributes = False
me_cube_028.use_mirror_vertex_groups = False
me_cube_028.update()
me_cube_029 = bpy.data.meshes.new('Cube.029')
me_cube_029.from_pydata([(0.7618, 0.5085, 1.898), (-0.5378, 0.1003, 0.953), (-0.2029, 0.3426, 1.638), (-0.8288, 0.2005, 1.497), (0.7792, 0.4475, 1.919), (-0.399, -0.389, 1.117), (-0.09719, -0.0289, 1.763), (-0.688, -0.2883, 1.661), (0.006921, 0.3538, 1.379), (0.8035, 0.5236, 1.848), (-0.7333, 0.1355, 1.067), (-0.3009, 0.4173, 1.712), (-0.2793, 0.1439, 1.77), (-0.9253, -0.09212, 1.576), (-0.1627, -0.06237, 1.874), (0.1206, -0.04555, 1.513), (-0.5733, -0.4253, 1.255), (0.8287, 0.435, 1.878), (0.7741, 0.4804, 1.912), (-0.5491, -0.1937, 0.9565), (-0.9709, -0.2738, 1.046), (-0.1334, 0.08012, 1.389), (0.8729, 0.4642, 1.771), (0.06436, -0.1685, 1.515), (-0.43, 0.1616, 1.912), (-0.1049, 0.4278, 1.315), (0.04211, 0.2794, 1.353), (-0.5633, 0.3095, 1.605), (-0.4238, -0.1747, 1.768), (0.1179, 0.01254, 1.443), (0.1033, 0.09753, 1.234), (-0.2386, -0.3453, 1.402), (-0.6762, 0.03548, 1.745), (-0.4289, 0.3236, 1.178), (-0.4321, 0.3634, 1.658), (-0.2933, -0.1185, 1.821), (0.4054, 0.1233, 1.577), (0.4296, 0.2271, 1.376), (-0.07328, -0.3057, 1.475), (-0.5531, 0.09853, 1.829), (-0.257, 0.3411, 1.258), (0.3275, 0.3977, 1.485)], [], [(33, 10, 3, 27), (32, 13, 7, 28), (31, 16, 5, 29), (30, 19, 1, 26), (21, 15, 4, 18), (20, 10, 1, 19), (16, 20, 19, 5), (7, 13, 20, 16), (13, 3, 10, 20), (8, 21, 18, 0), (2, 12, 21, 8), (12, 6, 15, 21), (18, 22, 9, 0), (4, 17, 22, 18), (29, 5, 19, 30), (15, 23, 17, 4), (6, 14, 23, 15), (28, 7, 16, 31), (12, 24, 14, 6), (2, 11, 24, 12), (27, 3, 13, 32), (8, 25, 11, 2), (0, 9, 25, 8), (26, 1, 10, 33), (41, 26, 33, 40), (34, 27, 32, 39), (35, 28, 31, 38), (36, 29, 30, 37), (37, 30, 26, 41), (38, 31, 29, 36), (39, 32, 28, 35), (40, 33, 27, 34), (25, 40, 34, 11), (24, 39, 35, 14), (23, 38, 36, 17), (22, 37, 41, 9), (17, 36, 37, 22), (14, 35, 38, 23), (11, 34, 39, 24), (9, 41, 40, 25)])
me_cube_029.polygons.foreach_set('use_smooth', [True] * 40)
_uv = me_cube_029.uv_layers.new(name='UVMap')
_uv.uv.foreach_set('vector', [0.5621, 0.125, 0.625, 0.125, 0.625, 0.25, 0.5621, 0.25, 0.5621, 0.375, 0.625, 0.375, 0.625, 0.5, 0.5621, 0.5, 0.5621, 0.625, 0.625, 0.625, 0.625, 0.75, 0.5621, 0.75, 0.5621, 0.875, 0.625, 0.875, 0.625, 1.0, 0.5621, 1.0, 0.25, 0.625, 0.375, 0.625, 0.375, 0.75, 0.25, 0.75, 0.75, 0.625, 0.875, 0.625, 0.875, 0.75, 0.75, 0.75, 0.625, 0.625, 0.75, 0.625, 0.75, 0.75, 0.625, 0.75, 0.625, 0.5, 0.75, 0.5, 0.75, 0.625, 0.625, 0.625, 0.75, 0.5, 0.875, 0.5, 0.875, 0.625, 0.75, 0.625, 0.125, 0.625, 0.25, 0.625, 0.25, 0.75, 0.125, 0.75, 0.125, 0.5, 0.25, 0.5, 0.25, 0.625, 0.125, 0.625, 0.25, 0.5, 0.375, 0.5, 0.375, 0.625, 0.25, 0.625, 0.375, 0.875, 0.5, 0.875, 0.5, 1.0, 0.375, 1.0, 0.375, 0.75, 0.5, 0.75, 0.5, 0.875, 0.375, 0.875, 0.5621, 0.75, 0.625, 0.75, 0.625, 0.875, 0.5621, 0.875, 0.375, 0.625, 0.5, 0.625, 0.5, 0.75, 0.375, 0.75, 0.375, 0.5, 0.5, 0.5, 0.5, 0.625, 0.375, 0.625, 0.5621, 0.5, 0.625, 0.5, 0.625, 0.625, 0.5621, 0.625, 0.375, 0.375, 0.5, 0.375, 0.5, 0.5, 0.375, 0.5, 0.375, 0.25, 0.5, 0.25, 0.5, 0.375, 0.375, 0.375, 0.5621, 0.25, 0.625, 0.25, 0.625, 0.375, 0.5621, 0.375, 0.375, 0.125, 0.5, 0.125, 0.5, 0.25, 0.375, 0.25, 0.375, 0.0, 0.5, 0.0, 0.5, 0.125, 0.375, 0.125, 0.5621, 0.0, 0.625, 0.0, 0.625, 0.125, 0.5621, 0.125, 0.5311, 0.0, 0.5621, 0.0, 0.5621, 0.125, 0.5311, 0.125, 0.5311, 0.25, 0.5621, 0.25, 0.5621, 0.375, 0.5311, 0.375, 0.5311, 0.5, 0.5621, 0.5, 0.5621, 0.625, 0.5311, 0.625, 0.5311, 0.75, 0.5621, 0.75, 0.5621, 0.875, 0.5311, 0.875, 0.5311, 0.875, 0.5621, 0.875, 0.5621, 1.0, 0.5311, 1.0, 0.5311, 0.625, 0.5621, 0.625, 0.5621, 0.75, 0.5311, 0.75, 0.5311, 0.375, 0.5621, 0.375, 0.5621, 0.5, 0.5311, 0.5, 0.5311, 0.125, 0.5621, 0.125, 0.5621, 0.25, 0.5311, 0.25, 0.5, 0.125, 0.5311, 0.125, 0.5311, 0.25, 0.5, 0.25, 0.5, 0.375, 0.5311, 0.375, 0.5311, 0.5, 0.5, 0.5, 0.5, 0.625, 0.5311, 0.625, 0.5311, 0.75, 0.5, 0.75, 0.5, 0.875, 0.5311, 0.875, 0.5311, 1.0, 0.5, 1.0, 0.5, 0.75, 0.5311, 0.75, 0.5311, 0.875, 0.5, 0.875, 0.5, 0.5, 0.5311, 0.5, 0.5311, 0.625, 0.5, 0.625, 0.5, 0.25, 0.5311, 0.25, 0.5311, 0.375, 0.5, 0.375, 0.5, 0.0, 0.5311, 0.0, 0.5311, 0.125, 0.5, 0.125])
me_cube_029.materials.append(mat_crabshell)
me_cube_029.use_remesh_fix_poles = True
me_cube_029.use_remesh_preserve_attributes = False
me_cube_029.use_mirror_vertex_groups = False
me_cube_029.update()
me_cube_030 = bpy.data.meshes.new('Cube.030')
me_cube_030.from_pydata([(0.8979, 0.4849, 1.871), (-0.4064, 0.001544, 1.83), (-0.03171, 0.1059, 1.698), (-0.2801, -0.05948, 1.542), (0.8772, 0.5568, 1.847), (-0.4769, 0.2502, 1.746), (-0.08522, 0.2948, 1.635), (-0.35, 0.1896, 1.459), (-0.02175, 0.1034, 1.816), (0.8873, 0.4913, 1.956), (-0.3833, -0.06662, 1.672), (-0.01008, 0.05595, 1.649), (-0.07403, 0.1727, 1.598), (-0.3737, 0.02934, 1.443), (-0.07828, 0.3006, 1.568), (-0.09658, 0.3675, 1.728), (-0.464, 0.2186, 1.577), (0.8575, 0.5964, 1.921), (0.9829, 0.5228, 1.875), (-0.5023, 0.1084, 1.787), (-0.5813, 0.007755, 1.554), (-0.06725, 0.2275, 1.757), (0.8125, 0.5702, 2.068), (-0.1534, 0.4096, 1.689), (-0.06272, 0.136, 1.499), (-0.04157, 0.01536, 1.822), (0.08451, 0.2466, 1.958), (-0.1035, 0.03195, 1.673), (-0.172, 0.2775, 1.591), (0.04663, 0.38, 1.914), (0.005507, 0.331, 2.04), (-0.2549, 0.3706, 1.712), (-0.1643, 0.1138, 1.533), (-0.1492, -0.002024, 1.837), (-0.1595, 0.1334, 1.915), (-0.1904, -0.004401, 1.629), (-0.2596, 0.2429, 1.546), (-0.2137, 0.3245, 1.851), (-0.247, 0.2291, 1.935), (-0.358, 0.304, 1.666), (-0.2676, 0.08091, 1.509), (-0.2649, -0.02496, 1.776)], [], [(41, 10, 3, 35), (40, 13, 7, 36), (39, 16, 5, 37), (38, 19, 1, 34), (21, 15, 4, 18), (20, 10, 1, 19), (16, 20, 19, 5), (7, 13, 20, 16), (13, 3, 10, 20), (8, 21, 18, 0), (2, 12, 21, 8), (12, 6, 15, 21), (18, 22, 9, 0), (4, 17, 22, 18), (37, 5, 19, 38), (15, 23, 17, 4), (6, 14, 23, 15), (36, 7, 16, 39), (12, 24, 14, 6), (2, 11, 24, 12), (35, 3, 13, 40), (8, 25, 11, 2), (0, 9, 25, 8), (34, 1, 10, 41), (9, 26, 33, 25), (11, 27, 32, 24), (14, 28, 31, 23), (17, 29, 30, 22), (22, 30, 26, 9), (23, 31, 29, 17), (24, 32, 28, 14), (25, 33, 27, 11), (26, 34, 41, 33), (27, 35, 40, 32), (28, 36, 39, 31), (29, 37, 38, 30), (30, 38, 34, 26), (31, 39, 37, 29), (32, 40, 36, 28), (33, 41, 35, 27)])
me_cube_030.polygons.foreach_set('use_smooth', [True] * 40)
_uv = me_cube_030.uv_layers.new(name='UVMap')
_uv.uv.foreach_set('vector', [0.5749, 0.125, 0.625, 0.125, 0.625, 0.25, 0.5749, 0.25, 0.5749, 0.375, 0.625, 0.375, 0.625, 0.5, 0.5749, 0.5, 0.5749, 0.625, 0.625, 0.625, 0.625, 0.75, 0.5749, 0.75, 0.5749, 0.875, 0.625, 0.875, 0.625, 1.0, 0.5749, 1.0, 0.25, 0.625, 0.375, 0.625, 0.375, 0.75, 0.25, 0.75, 0.75, 0.625, 0.875, 0.625, 0.875, 0.75, 0.75, 0.75, 0.625, 0.625, 0.75, 0.625, 0.75, 0.75, 0.625, 0.75, 0.625, 0.5, 0.75, 0.5, 0.75, 0.625, 0.625, 0.625, 0.75, 0.5, 0.875, 0.5, 0.875, 0.625, 0.75, 0.625, 0.125, 0.625, 0.25, 0.625, 0.25, 0.75, 0.125, 0.75, 0.125, 0.5, 0.25, 0.5, 0.25, 0.625, 0.125, 0.625, 0.25, 0.5, 0.375, 0.5, 0.375, 0.625, 0.25, 0.625, 0.375, 0.875, 0.5, 0.875, 0.5, 1.0, 0.375, 1.0, 0.375, 0.75, 0.5, 0.75, 0.5, 0.875, 0.375, 0.875, 0.5749, 0.75, 0.625, 0.75, 0.625, 0.875, 0.5749, 0.875, 0.375, 0.625, 0.5, 0.625, 0.5, 0.75, 0.375, 0.75, 0.375, 0.5, 0.5, 0.5, 0.5, 0.625, 0.375, 0.625, 0.5749, 0.5, 0.625, 0.5, 0.625, 0.625, 0.5749, 0.625, 0.375, 0.375, 0.5, 0.375, 0.5, 0.5, 0.375, 0.5, 0.375, 0.25, 0.5, 0.25, 0.5, 0.375, 0.375, 0.375, 0.5749, 0.25, 0.625, 0.25, 0.625, 0.375, 0.5749, 0.375, 0.375, 0.125, 0.5, 0.125, 0.5, 0.25, 0.375, 0.25, 0.375, 0.0, 0.5, 0.0, 0.5, 0.125, 0.375, 0.125, 0.5749, 0.0, 0.625, 0.0, 0.625, 0.125, 0.5749, 0.125, 0.5, 0.0, 0.5247, 0.0, 0.5247, 0.125, 0.5, 0.125, 0.5, 0.25, 0.5247, 0.25, 0.5247, 0.375, 0.5, 0.375, 0.5, 0.5, 0.5247, 0.5, 0.5247, 0.625, 0.5, 0.625, 0.5, 0.75, 0.5247, 0.75, 0.5247, 0.875, 0.5, 0.875, 0.5, 0.875, 0.5247, 0.875, 0.5247, 1.0, 0.5, 1.0, 0.5, 0.625, 0.5247, 0.625, 0.5247, 0.75, 0.5, 0.75, 0.5, 0.375, 0.5247, 0.375, 0.5247, 0.5, 0.5, 0.5, 0.5, 0.125, 0.5247, 0.125, 0.5247, 0.25, 0.5, 0.25, 0.5247, 0.0, 0.5749, 0.0, 0.5749, 0.125, 0.5247, 0.125, 0.5247, 0.25, 0.5749, 0.25, 0.5749, 0.375, 0.5247, 0.375, 0.5247, 0.5, 0.5749, 0.5, 0.5749, 0.625, 0.5247, 0.625, 0.5247, 0.75, 0.5749, 0.75, 0.5749, 0.875, 0.5247, 0.875, 0.5247, 0.875, 0.5749, 0.875, 0.5749, 1.0, 0.5247, 1.0, 0.5247, 0.625, 0.5749, 0.625, 0.5749, 0.75, 0.5247, 0.75, 0.5247, 0.375, 0.5749, 0.375, 0.5749, 0.5, 0.5247, 0.5, 0.5247, 0.125, 0.5749, 0.125, 0.5749, 0.25, 0.5247, 0.25])
me_cube_030.materials.append(mat_crabshell)
me_cube_030.use_remesh_fix_poles = True
me_cube_030.use_remesh_preserve_attributes = False
me_cube_030.use_mirror_vertex_groups = False
me_cube_030.update()
arm_armature_002 = bpy.data.armatures.new('Armature.002')  # bones are not reproduced
arm_armature_003 = bpy.data.armatures.new('Armature.003')  # bones are not reproduced

# ---- objects
ob_camera = bpy.data.objects.new('Camera', cam_camera)
ob_outerslime = bpy.data.objects.new('outerSlime', me_cube_001)
ob_righteyestalk = bpy.data.objects.new('rightEyeStalk', me_cube_002)
ob_righteye = bpy.data.objects.new('rightEye', me_cube_004)
ob_rightpupil = bpy.data.objects.new('rightPupil', me_cube_005)
ob_righteyebrow = bpy.data.objects.new('rightEyebrow', me_cube_006)
ob_lefteyestalk = bpy.data.objects.new('leftEyeStalk', me_cube_007)
ob_lefteye = bpy.data.objects.new('leftEye', me_cube_008)
ob_leftpupil = bpy.data.objects.new('leftPupil', me_cube_009)
ob_lefteyebrow = bpy.data.objects.new('leftEyebrow', me_cube_010)
ob_knife = bpy.data.objects.new('Knife', me_cube)
ob_leftclawbottom = bpy.data.objects.new('leftClawBottom', me_cube_027)
ob_leftclawtop = bpy.data.objects.new('leftClawTop', me_cube_028)
ob_rightclawbottom = bpy.data.objects.new('rightClawBottom', me_cube_029)
ob_rightclawtop = bpy.data.objects.new('rightClawTop', me_cube_030)
ob_armature = bpy.data.objects.new('Armature', arm_armature_002)
ob_armature_001 = bpy.data.objects.new('Armature.001', arm_armature_003)

# ---- transforms, parenting, visibility, modifiers, constraints
ob_camera.location = (-0.7532, -0.0008967, 1.099)
ob_camera.rotation_euler = (1.55, -6.409e-06, -1.571)
ob_camera.lock_rotations_4d = False
ob_camera.empty_display_type = 'ARROWS'
ob_camera.color = (0.0, 0.0, 0.0, 0.0)
ob_camera.display_type = 'WIRE'
ob_camera.lineart.crease_threshold = 0.0
ob_outerslime.location = (0.0, 0.0, 0.0)
ob_outerslime.lineart.crease_threshold = 0.0
_m = ob_outerslime.modifiers.new('Subdivision', 'SUBSURF')
_m.uv_smooth = 'PRESERVE_CORNERS'
_m.render_levels = 1
_m.show_only_control_edges = False
ob_righteyestalk.location = (0.0, -0.4368, 1.2)
ob_righteyestalk.scale = (0.1356, 0.1356, 0.6497)
ob_righteyestalk.lineart.crease_threshold = 0.0
_m = ob_righteyestalk.modifiers.new('Subdivision', 'SUBSURF')
_m.uv_smooth = 'PRESERVE_CORNERS'
_m.show_only_control_edges = False
ob_righteye.location = (0.1241, -0.5239, 1.564)
ob_righteye.scale = (0.2065, 0.2276, 0.5741)
ob_righteye.lineart.crease_threshold = 0.0
_m = ob_righteye.modifiers.new('Subdivision', 'SUBSURF')
_m.uv_smooth = 'PRESERVE_CORNERS'
_m.show_only_control_edges = False
ob_rightpupil.location = (0.2312, -0.5239, 1.564)
ob_rightpupil.scale = (0.1076, 0.1186, 0.2992)
ob_rightpupil.lineart.crease_threshold = 0.0
_m = ob_rightpupil.modifiers.new('Subdivision', 'SUBSURF')
_m.uv_smooth = 'PRESERVE_CORNERS'
_m.show_only_control_edges = False
ob_righteyebrow.location = (0.002809, -0.467, 2.202)
ob_righteyebrow.scale = (0.1796, 0.1796, 0.1796)
ob_righteyebrow.lineart.crease_threshold = 0.0
_m = ob_righteyebrow.modifiers.new('Subdivision', 'SUBSURF')
_m.uv_smooth = 'PRESERVE_CORNERS'
_m.render_levels = 1
_m.show_only_control_edges = False
ob_lefteyestalk.location = (0.0, 0.4368, 1.2)
ob_lefteyestalk.scale = (0.1356, -0.1356, 0.6497)
ob_lefteyestalk.lineart.crease_threshold = 0.0
_m = ob_lefteyestalk.modifiers.new('Subdivision', 'SUBSURF')
_m.uv_smooth = 'PRESERVE_CORNERS'
_m.show_only_control_edges = False
ob_lefteye.location = (0.1241, 0.5239, 1.564)
ob_lefteye.scale = (0.2065, -0.2276, 0.5741)
ob_lefteye.lineart.crease_threshold = 0.0
_m = ob_lefteye.modifiers.new('Subdivision', 'SUBSURF')
_m.uv_smooth = 'PRESERVE_CORNERS'
_m.show_only_control_edges = False
ob_leftpupil.location = (0.2312, 0.5239, 1.564)
ob_leftpupil.scale = (0.1076, -0.1186, 0.2992)
ob_leftpupil.lineart.crease_threshold = 0.0
_m = ob_leftpupil.modifiers.new('Subdivision', 'SUBSURF')
_m.uv_smooth = 'PRESERVE_CORNERS'
_m.show_only_control_edges = False
ob_lefteyebrow.location = (0.002809, 0.467, 2.202)
ob_lefteyebrow.scale = (0.1796, -0.1796, 0.1796)
ob_lefteyebrow.lineart.crease_threshold = 0.0
_m = ob_lefteyebrow.modifiers.new('Subdivision', 'SUBSURF')
_m.uv_smooth = 'PRESERVE_CORNERS'
_m.render_levels = 1
_m.show_only_control_edges = False
ob_knife.parent = ob_armature_001
ob_knife.matrix_parent_inverse = Matrix(((3.597, -0.0, -0.0, -0.0), (-0.0, 3.597, 0.0, 4.711), (-0.0, -0.0, 3.597, -1.486), (-0.0, 0.0, -0.0, 1.0)))
ob_knife.location = (-5.96e-08, -2.98e-08, 2.98e-08)
ob_knife.rotation_euler = (2.36, 0.1401, 1.945)
ob_knife.scale = (0.2254, 0.2254, 0.2254)
ob_knife.lineart.crease_threshold = 0.0
_c = ob_knife.constraints.new('CHILD_OF'); _c.name = 'Child Of'
_c.subtarget = 'Bone.001'
_c.set_inverse_pending = False
_c.inverse_matrix = ((1.0, 2.384e-07, -0.0, 3.086e-07), (-0.0, 0.0, 1.0, -0.3453), (2.384e-07, -1.0, 0.0, -1.294), (-0.0, 0.0, -0.0, 1.0))
ob_leftclawbottom.parent = ob_armature
ob_leftclawbottom.location = (0.0, 0.0, 0.0)
ob_leftclawbottom.rotation_euler = (0.0, -0.4454, 0.0)
ob_leftclawbottom.scale = (1.0, -1.0, 1.0)
ob_leftclawbottom.lineart.crease_threshold = 0.0
_m = ob_leftclawbottom.modifiers.new('Subdivision', 'SUBSURF')
_m.uv_smooth = 'PRESERVE_CORNERS'
_m.render_levels = 1
_m.show_only_control_edges = False
ob_leftclawtop.parent = ob_armature
ob_leftclawtop.location = (5.96e-08, -1.49e-08, 1.929e-07)
ob_leftclawtop.rotation_euler = (-0.0, 2.696, -0.0)
ob_leftclawtop.scale = (-1.0, -1.0, -1.0)
ob_leftclawtop.lineart.crease_threshold = 0.0
_m = ob_leftclawtop.modifiers.new('Subdivision', 'SUBSURF')
_m.uv_smooth = 'PRESERVE_CORNERS'
_m.render_levels = 1
_m.show_only_control_edges = False
ob_rightclawbottom.parent = ob_armature_001
ob_rightclawbottom.matrix_parent_inverse = Matrix(((3.597, -0.0, -0.0, -0.0), (-0.0, 3.597, 0.0, 4.711), (-0.0, -0.0, 3.597, -1.486), (-0.0, 0.0, -0.0, 1.0)))
ob_rightclawbottom.location = (0.0, -4.47e-08, 4.436e-08)
ob_rightclawbottom.rotation_euler = (1.416, -0.2381, 0.8575)
ob_rightclawbottom.lineart.crease_threshold = 0.0
_m = ob_rightclawbottom.modifiers.new('Subdivision', 'SUBSURF')
_m.uv_smooth = 'PRESERVE_CORNERS'
_m.render_levels = 1
_m.show_only_control_edges = False
ob_rightclawtop.parent = ob_armature_001
ob_rightclawtop.matrix_parent_inverse = Matrix(((3.597, -0.0, -0.0, -0.0), (-0.0, 3.597, 0.0, 4.711), (-0.0, -0.0, 3.597, -1.486), (-0.0, 0.0, -0.0, 1.0)))
ob_rightclawtop.location = (0.0, -4.47e-08, 4.933e-08)
ob_rightclawtop.rotation_euler = (1.416, -0.2381, 0.8575)
ob_rightclawtop.lineart.crease_threshold = 0.0
_m = ob_rightclawtop.modifiers.new('Subdivision', 'SUBSURF')
_m.uv_smooth = 'PRESERVE_CORNERS'
_m.render_levels = 1
_m.show_only_control_edges = False
ob_armature.location = (0.0, 0.0, 0.0)
ob_armature.lineart.crease_threshold = 0.0
ob_armature_001.parent = ob_armature
ob_armature_001.location = (0.0, -1.31, 0.4131)
ob_armature_001.scale = (0.278, 0.278, 0.278)
ob_armature_001.lineart.crease_threshold = 0.0

# ---- collection membership
col_collection.objects.link(ob_camera)
col_collection.objects.link(ob_outerslime)
col_collection.objects.link(ob_righteyestalk)
col_collection.objects.link(ob_righteye)
col_collection.objects.link(ob_rightpupil)
col_collection.objects.link(ob_righteyebrow)
col_collection.objects.link(ob_lefteyestalk)
col_collection.objects.link(ob_lefteye)
col_collection.objects.link(ob_leftpupil)
col_collection.objects.link(ob_lefteyebrow)
col_collection.objects.link(ob_knife)
col_collection.objects.link(ob_leftclawbottom)
col_collection.objects.link(ob_leftclawtop)
col_collection.objects.link(ob_rightclawbottom)
col_collection.objects.link(ob_rightclawtop)
col_collection.objects.link(ob_armature)
col_collection.objects.link(ob_armature_001)

# ---- scene / render settings (as saved in the file)
scene.camera = ob_camera
scene.frame_start = 1; scene.frame_end = 250; scene.frame_set(179)
scene.render.engine = 'BLENDER_EEVEE_NEXT'
scene.cycles.use_denoising = False
scene.cycles.samples = 128
scene.cycles.sampling_pattern = 'TABULATED_SOBOL'
scene.cycles.use_adaptive_sampling = False
scene.cycles.use_light_tree = False
scene.view_settings.view_transform = 'Filmic'
bpy.context.view_layer.update()

# ---- added for rendering (the .blend has no usable light): sun
light_auto_sun = bpy.data.lights.new('AutoSun', 'SUN')
light_auto_sun.energy = 3.0
light_auto_sun.angle = 0.0523599
ob_auto_sun = bpy.data.objects.new('AutoSun', light_auto_sun)
scene.collection.objects.link(ob_auto_sun)
ob_auto_sun.rotation_euler = (0.872665, 0.174533, 0.523599)
bpy.context.view_layer.update()
